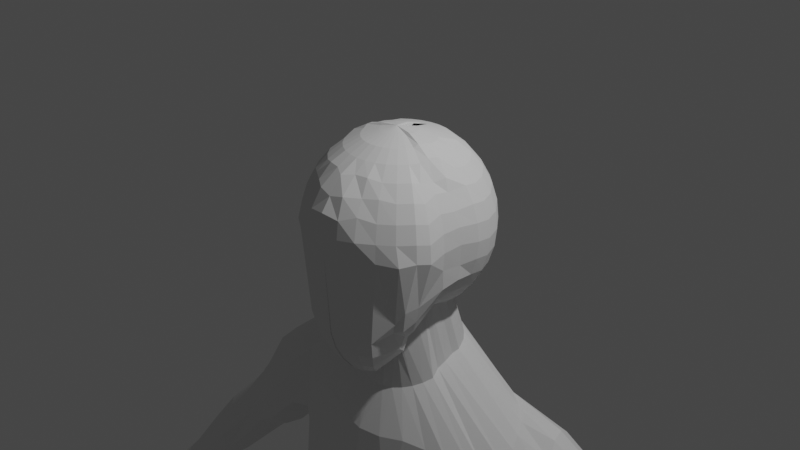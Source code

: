 # Source: gamehumanbase.blend  (saved by Blender 2.81.16; exported with 4.5.12 LTS)
import bpy
from mathutils import Matrix  # noqa: F401  (used for matrix-valued properties, if any)

bpy.ops.wm.read_factory_settings(use_empty=True)
scene = bpy.context.scene
scene.name = 'Scene'

# ---- collections
col_collection = bpy.data.collections.new('Collection'); scene.collection.children.link(col_collection)

# ---- world
world_world = bpy.data.worlds.new('World'); scene.world = world_world
world_world.use_nodes = True; world_world.node_tree.nodes.clear()
_N = world_world.node_tree.nodes; _L = world_world.node_tree.links
n0 = _N.new('ShaderNodeOutputWorld'); n0.name = 'World Output'; n0.location = (300, 300)
n1 = _N.new('ShaderNodeBackground'); n1.name = 'Background'; n1.location = (10, 300)
n1.inputs[0].default_value = (0.05088, 0.05088, 0.05088, 1.0)
_L.new(n1.outputs[0], n0.inputs[0])
n0.is_active_output = True
world_world.color = (0.05088, 0.05088, 0.05088)
world_world.use_sun_shadow = False
world_world.sun_shadow_jitter_overblur = 0.0

# ---- cameras
cam_camera = bpy.data.cameras.new('Camera')
cam_camera.clip_end = 100.0
cam_camera.ortho_scale = 7.314

# ---- lights
light_light = bpy.data.lights.new('Light', 'POINT')
light_light.transmission_factor = 0.0
light_light.energy = 1000.0
light_light.shadow_soft_size = 0.1
light_light.shadow_maximum_resolution = 0.006
light_light.use_absolute_resolution = True

# ---- meshes
me_sphere = bpy.data.meshes.new('Sphere')
me_sphere.from_pydata([(0.0, 0.1951, 0.9808), (0.0, 0.3827, 0.9239), (0.0, 0.5556, 0.8698), (0.0, 0.7071, 0.7454), (0.0, 0.8315, 0.5939), (0.0, 0.9239, 0.421), (0.0, 0.9808, 0.2334), (0.0, 1.0, 0.03834), (0.0, 0.9808, -0.1568), (0.0, 0.5556, -0.8315), (0.0, 0.1533, 0.9552), (0.07466, 0.3753, 0.9239), (0.1084, 0.5449, 0.8698), (0.1379, 0.6935, 0.7454), (0.1622, 0.8155, 0.5939), (0.1802, 0.9061, 0.421), (0.1913, 0.9619, 0.2334), (0.1951, 0.9808, 0.03834), (0.1913, 0.9619, -0.1568), (0.1802, 0.9061, -0.3443), (0.1622, 0.8155, -0.5172), (0.1379, 0.6935, -0.7071), (0.1084, 0.5449, -0.8315), (0.07466, 0.1802, 0.9808), (0.1464, 0.3536, 0.9239), (0.2126, 0.5133, 0.8698), (0.2706, 0.6533, 0.7454), (0.3182, 0.7682, 0.5939), (0.3536, 0.8536, 0.421), (0.3753, 0.9061, 0.2334), (0.3827, 0.9239, 0.03834), (0.3753, 0.9061, -0.1568), (0.3536, 0.8536, -0.3443), (0.3182, 0.7682, -0.5172), (0.2706, 0.6533, -0.7071), (0.2126, 0.5133, -0.8315), (0.1084, 0.1622, 0.9808), (0.2126, 0.3182, 0.9239), (0.3087, 0.4619, 0.8698), (0.3928, 0.5879, 0.7454), (0.4619, 0.6913, 0.5939), (0.5133, 0.7682, 0.421), (0.5449, 0.8155, 0.2334), (0.5556, 0.8315, 0.03834), (0.5449, 0.8155, -0.1568), (0.5133, 0.7682, -0.3443), (0.4619, 0.6913, -0.5172), (0.3928, 0.5879, -0.7071), (0.3087, 0.4619, -0.8315), (0.1379, 0.1379, 0.9808), (0.2706, 0.2706, 0.9239), (0.3928, 0.3928, 0.8698), (0.5, 0.5, 0.7454), (0.5879, 0.5879, 0.5939), (0.6533, 0.6533, 0.421), (0.6935, 0.6935, 0.2334), (0.7071, 0.7071, 0.03834), (0.6935, 0.6935, -0.1568), (0.6533, 0.6533, -0.3443), (0.5879, 0.5879, -0.5172), (0.5, 0.5, -0.7071), (0.3928, 0.3928, -0.8315), (0.1622, 0.1084, 0.9808), (0.3182, 0.2126, 0.9239), (0.4619, 0.3087, 0.8315), (0.5879, 0.3928, 0.7071), (0.6913, 0.4619, 0.5556), (0.7682, 0.5133, 0.3827), (0.8155, 0.5449, 0.1951), (0.8315, 0.5556, 7.55e-08), (0.8155, 0.5449, -0.1951), (0.7682, 0.5133, -0.3827), (0.6913, 0.4619, -0.5556), (0.5879, 0.3928, -0.7071), (0.4619, 0.3087, -0.8315), (0.1819, 0.067, 0.9808), (0.3749, 0.1448, 0.9193), (0.5052, 0.1878, 0.8315), (0.6452, 0.2458, 0.7071), (0.7601, 0.2934, 0.5556), (0.8455, 0.3287, 0.3827), (0.8981, 0.3505, 0.1951), (0.9158, 0.3578, 6.869e-08), (0.8981, 0.3505, -0.1951), (0.8455, 0.3287, -0.3827), (0.7601, 0.2934, -0.5556), (0.6452, 0.2458, -0.7071), (0.5052, 0.1878, -0.8315), (0.1951, 0.0323, 0.9817), (0.3849, 0.05996, 0.9217), (0.528, 0.1033, 0.8384), (0.6378, 0.1319, 0.7248), (0.7598, 0.1562, 0.5733), (0.8504, 0.1742, 0.4004), (0.9063, 0.1853, 0.2128), (0.9251, 0.1891, 0.01771), (0.9063, 0.1853, -0.1774), (0.8504, 0.1742, -0.365), (0.7598, 0.1562, -0.5379), (0.6378, 0.1319, -0.6894), (0.4892, 0.1024, -0.8138), (0.2077, -0.02148, 0.9942), (0.3856, -0.0103, 0.9418), (0.5526, -0.01212, 0.8507), (0.6833, -0.03643, 0.6866), (0.7334, -0.06364, 0.563), (0.8258, -0.06364, 0.3901), (0.8781, -0.03378, 0.2327), (0.8957, -0.02392, 0.04761), (0.8753, -0.01381, -0.1877), (0.8645, -0.02563, -0.3496), (0.7721, -0.02563, -0.5225), (0.6477, -0.02563, -0.6741), (0.4962, -0.02563, -0.7984), (0.1949, -0.05548, 1.005), (0.366, -0.09597, 0.9509), (0.5239, -0.123, 0.8629), (0.6456, -0.1591, 0.6619), (0.7102, -0.2002, 0.5766), (0.8008, -0.2182, 0.4037), (0.8566, -0.2293, 0.2161), (0.8755, -0.2331, 0.02099), (0.8566, -0.2293, -0.1741), (0.8419, -0.2104, -0.3959), (0.7511, -0.1824, -0.5392), (0.6269, -0.138, -0.6605), (0.4783, -0.1084, -0.7849), (0.1802, -0.07466, 0.9808), (0.3536, -0.1464, 0.9239), (0.5133, -0.2126, 0.8315), (0.6146, -0.3086, 0.6815), (0.7295, -0.3562, 0.5299), (0.8148, -0.3916, 0.3571), (0.8674, -0.4133, 0.1695), (0.8852, -0.4207, -0.02562), (0.7413, -0.4371, -0.5505), (0.6888, -0.4153, -0.7381), (0.6034, -0.3799, -0.911), (0.516, -0.262, -0.9657), (0.4503, -0.2029, -0.8636), (0.1622, -0.1084, 0.9808), (0.3182, -0.2126, 0.9239), (0.4619, -0.3087, 0.8315), (0.5879, -0.3928, 0.7071), (0.6913, -0.4619, 0.5556), (0.7682, -0.5133, 0.3827), (0.8155, -0.5449, 0.1951), (0.8315, -0.5556, 7.55e-08), (0.7065, -0.5857, -0.5749), (0.6339, -0.5405, -0.8315), (0.5348, -0.4216, -0.9722), (0.4832, -0.3293, -1.034), (0.3543, -0.3579, -0.9401), (0.1379, -0.138, 0.9808), (0.2706, -0.2706, 0.9239), (0.3928, -0.3928, 0.8315), (0.5, -0.5, 0.7071), (0.5879, -0.5879, 0.5556), (0.6533, -0.6533, 0.3827), (0.6935, -0.6935, 0.1951), (0.7471, -0.7071, -0.01998), (0.6201, -0.6395, -0.7182), (0.536, -0.5915, -0.8693), (0.4994, -0.4551, -1.128), (0.4415, -0.3525, -1.22), (0.3298, -0.3766, -0.9922), (0.1084, -0.1622, 0.9808), (0.2126, -0.3182, 0.9239), (0.3087, -0.4619, 0.8315), (0.3928, -0.5879, 0.7071), (0.4526, -0.6833, 0.5846), (0.5133, -0.7682, 0.3827), (0.5449, -0.8155, 0.1951), (0.5556, -0.8315, 7.55e-08), (0.4595, -0.8064, -0.9396), (0.4195, -0.758, -1.138), (0.3478, -0.6851, -1.315), (0.287, -0.5909, -1.428), (0.3251, -0.3528, -1.089), (0.0, -3.258e-07, -1.0), (0.07466, -0.1802, 0.9808), (0.1464, -0.3536, 0.9239), (0.2126, -0.5133, 0.8315), (0.2634, -0.655, 0.7366), (0.3116, -0.7697, 0.5752), (0.3456, -0.8662, 0.4223), (0.3824, -0.9361, 0.1951), (0.3827, -0.9239, 7.55e-08), (0.3012, -0.8899, -0.9546), (0.2911, -0.8366, -1.135), (0.2551, -0.7514, -1.308), (0.1794, -0.6447, -1.455), (0.2244, -0.3823, -1.136), (0.03806, -0.1913, 0.9808), (0.07466, -0.3753, 0.9239), (0.1084, -0.5449, 0.8315), (0.1264, -0.6854, 0.7369), (0.1577, -0.874, 0.5736), (0.1937, -0.9693, 0.3682), (0.2038, -0.9996, 0.1811), (0.1951, -0.9808, 7.55e-08), (0.1736, -0.9328, -0.9509), (0.1625, -0.8769, -1.138), (0.1445, -0.7863, -1.311), (0.1203, -0.6643, -1.463), (0.09418, -0.3612, -1.194), (-7.212e-09, -0.1951, 0.9808), (4.122e-08, -0.3827, 0.9239), (2.632e-08, -0.5556, 0.8315), (0.0, -0.7591, 0.7171), (0.0, -0.8989, 0.5407), (0.0, -1.001, 0.3955), (0.0, -1.031, 0.1716), (-1.003e-07, -1.0, 7.55e-08), (-0.0177, -0.9516, -0.9509), (-0.0177, -0.8947, -1.138), (-0.0177, -0.8023, -1.311), (-0.0177, -0.6779, -1.463), (0.0, -0.3496, -1.222), (0.0, -0.03289, 1.023), (0.0, 0.9239, -0.3443), (0.0, 0.8315, -0.5172), (1.53e-07, 0.7071, -0.7071), (0.0, 0.7161, -1.325), (0.1196, 0.7049, -1.325), (0.2315, 0.6733, -1.335), (0.3348, 0.6225, -1.354), (0.4255, 0.5543, -1.381), (0.5002, 0.4714, -1.415), (0.5479, 0.3521, -1.455), (0.535, 0.2685, -1.481), (0.5413, 0.156, -1.526), (0.5322, 0.05677, -1.573), (0.5594, -0.04027, -1.638), (0.5052, -0.1342, -1.681), (0.4319, -0.2165, -1.72), (0.3423, -0.2839, -1.752), (0.2399, -0.3338, -1.777), (0.1285, -0.3643, -1.794), (0.0, -0.374, -1.803), (0.0, 0.8492, -1.87), (0.329, 0.8714, -1.873), (0.7227, 0.7959, -1.865), (0.8861, 0.7177, -1.86), (1.088, 0.6394, -1.875), (1.263, 0.5435, -1.938), (1.397, 0.4295, -1.992), (1.455, 0.2985, -2.053), (1.509, 0.1703, -2.143), (1.557, 0.01421, -2.282), (1.378, -0.12, -2.312), (1.262, -0.1977, -2.307), (1.07, -0.3204, -2.327), (0.7916, -0.3751, -2.265), (0.5482, -0.4676, -2.235), (0.2758, -0.5515, -2.282), (0.0, -0.5886, -2.299), (0.0, 0.8492, -5.608), (0.2766, 0.8743, -5.589), (0.5217, 0.8221, -5.568), (0.7808, 0.7406, -5.608), (0.9834, 0.6694, -5.647), (1.185, 0.4814, -5.61), (1.314, 0.341, -5.619), (1.316, 0.263, -5.686), (1.333, 0.1582, -5.777), (1.324, 0.05899, -5.824), (1.278, -0.05562, -5.89), (1.167, -0.1665, -5.952), (1.031, -0.263, -5.984), (0.8903, -0.3385, -5.99), (0.5733, -0.4555, -6.008), (0.3158, -0.5372, -6.008), (0.0, -0.5886, -6.036), (0.8727, 1.011, -2.834), (0.463, 1.079, -2.687), (1.504, -0.07721, -3.501), (1.636, -0.009593, -3.156), (1.04, 0.9441, -2.874), (1.4, -0.1765, -3.673), (1.273, 0.8282, -2.997), (1.316, -0.309, -3.876), (1.496, 0.6161, -3.008), (1.175, -0.4309, -3.937), (1.563, 0.4712, -3.028), (0.9708, -0.5512, -3.984), (1.574, 0.3388, -3.096), (0.6187, -0.7208, -3.967), (1.586, 0.2353, -3.14), (0.0, 1.095, -2.618), (0.0, -0.819, -3.958), (0.5766, 0.8382, -3.872), (1.307, -0.05562, -4.127), (0.8517, 0.8108, -4.093), (1.196, -0.1665, -4.19), (1.118, 0.7107, -4.077), (1.059, -0.263, -4.222), (1.28, 0.5688, -4.024), (0.9192, -0.3385, -4.228), (1.345, 0.3902, -3.881), (0.6225, -0.4494, -4.222), (1.355, 0.2707, -3.97), (0.342, -0.5391, -4.234), (1.362, 0.1582, -4.015), (0.0, -0.5886, -4.274), (0.3072, 0.864, -3.795), (1.353, 0.05899, -4.062), (0.0, 0.8492, -3.845), (1.668, 0.8469, -2.18), (1.728, 0.6646, -2.039), (1.784, 0.4913, -2.046), (1.878, 0.3257, -2.176), (1.878, 0.1916, -2.24), (1.926, 0.0329, -2.343), (1.945, -0.02312, -3.245), (1.689, 0.8557, -2.97), (1.68, 0.7325, -3.099), (1.776, 0.5968, -3.179), (1.752, 0.4405, -3.245), (1.814, 0.2963, -3.303), (1.627, 0.01456, -2.726), (1.475, -0.06835, -2.84), (1.4, -0.1612, -2.929), (1.176, -0.2865, -3.078), (0.9872, -0.4036, -3.118), (0.7638, -0.5102, -3.128), (0.4507, -0.6379, -3.142), (0.0, -0.7061, -3.145), (1.927, -0.05305, -2.658), (0.393, 0.9706, -2.262), (0.0, 0.9665, -2.227), (0.7944, 0.8986, -2.328), (0.9595, 0.8259, -2.344), (1.177, 0.7296, -2.411), (1.639, 0.9379, -2.531), (2.026, 0.9074, -2.449), (2.081, 0.7402, -2.319), (2.133, 0.5812, -2.326), (2.219, 0.4292, -2.445), (2.197, 0.3261, -2.593), (2.228, 0.2026, -2.716), (2.139, 0.1716, -3.416), (1.911, 0.9021, -3.19), (1.883, 0.7889, -3.327), (1.922, 0.6468, -3.424), (1.901, 0.5028, -3.441), (2.05, 0.3787, -3.501), (2.192, 0.125, -3.05), (2.0, 0.9908, -2.771), (3.331, 1.158, -3.837), (3.38, 1.009, -3.722), (3.426, 0.8669, -3.728), (3.503, 0.7312, -3.834), (3.483, 0.639, -3.967), (3.51, 0.5287, -4.076), (3.433, 0.5107, -4.59), (3.268, 1.232, -4.319), (3.198, 1.141, -4.574), (3.245, 0.9436, -4.684), (3.287, 0.7913, -4.715), (3.386, 0.6579, -4.703), (3.479, 0.4594, -4.375), (3.307, 1.233, -4.125), (3.737, 1.289, -4.243), (3.792, 1.122, -4.114), (3.844, 0.9635, -4.121), (3.876, 0.8715, -4.206), (3.872, 0.7823, -4.337), (3.924, 0.7035, -4.476), (3.852, 0.5649, -5.085), (3.666, 1.372, -4.782), (3.677, 1.208, -5.032), (3.726, 1.054, -5.135), (3.75, 0.8851, -5.183), (3.798, 0.7297, -5.212), (3.882, 0.6363, -4.785), (3.71, 1.373, -4.565), (2.654, 1.216, -3.44), (2.521, 1.19, -3.837), (2.737, 0.4728, -4.251), (2.797, 0.2491, -4.096), (2.831, 0.4458, -3.134), (2.864, 0.5635, -2.974), (2.624, 0.6392, -4.2), (2.808, 0.7713, -2.873), (2.621, 0.825, -4.16), (2.75, 0.9197, -2.907), (2.568, 1.0, -4.042), (2.685, 1.117, -3.06), (2.908, 0.275, -3.361), (2.846, 0.1958, -3.714), (0.0, 0.9933, -6.565), (0.2541, 0.9232, -6.619), (0.5022, 0.8934, -6.691), (0.8447, 0.744, -6.708), (1.095, 0.7384, -6.733), (1.47, 0.6017, -6.828), (1.599, 0.341, -6.625), (1.601, 0.263, -6.692), (1.618, 0.1582, -6.783), (1.609, 0.05899, -6.83), (1.563, -0.05562, -6.896), (1.452, -0.1665, -6.958), (1.316, -0.263, -6.99), (1.175, -0.3385, -6.996), (0.8583, -0.4555, -7.014), (0.6008, -0.5372, -7.014), (0.0, -0.5886, -7.042), (0.0, 1.153, -7.22), (0.1721, 1.152, -7.621), (0.585, 1.297, -7.761), (0.9334, 1.272, -7.867), (1.218, 1.04, -7.915), (1.547, 0.6337, -7.637), (1.642, 0.3924, -7.571), (1.635, 0.263, -7.43), (1.651, 0.1582, -7.521), (1.642, 0.05899, -7.568), (1.597, -0.05562, -7.633), (1.486, -0.1665, -7.696), (1.349, -0.263, -7.728), (1.209, -0.3385, -7.734), (0.8919, -0.4555, -7.751), (0.2601, -0.5744, -7.757), (0.0, -0.5886, -7.78), (1.309, 0.6916, -10.86), (1.507, 0.7042, -10.81), (1.681, 0.6388, -10.82), (2.059, 0.5872, -10.92), (2.249, 0.4465, -10.88), (2.349, 0.3376, -10.88), (2.373, 0.2417, -10.93), (2.386, 0.1605, -11.0), (2.379, 0.0836, -11.03), (2.344, -0.005205, -11.08), (2.258, -0.09115, -11.13), (2.152, -0.1659, -11.16), (2.043, -0.2244, -11.16), (1.813, -0.3135, -11.15), (1.44, -0.4289, -11.21), (1.937, -0.1579, -8.792), (1.991, -0.02256, -8.715), (1.122, 0.9248, -8.847), (0.8019, 0.9403, -8.874), (1.806, -0.2889, -8.866), (1.497, 0.8017, -8.657), (1.645, -0.4029, -8.904), (1.777, 0.6713, -8.45), (0.3427, 0.9165, -8.647), (0.7765, -0.6698, -9.049), (1.479, -0.492, -8.911), (1.971, 0.3723, -8.438), (1.104, -0.6302, -8.931), (1.973, 0.2802, -8.517), (1.993, 0.1563, -8.624), (2.183, -0.06947, -9.888), (1.409, 0.8244, -9.612), (2.065, -0.1872, -9.955), (1.87, 0.7004, -9.63), (1.914, -0.3325, -9.976), (2.083, 0.5008, -9.592), (0.7652, 0.8854, -9.575), (1.778, -0.4562, -10.01), (2.221, 0.3517, -9.601), (1.447, -0.5679, -10.04), (2.223, 0.2689, -9.672), (2.241, 0.1576, -9.769), (2.231, 0.05223, -9.819), (1.161, 0.905, -9.595), (1.127, -0.5376, -10.07), (0.0, 0.5826, -7.403), (0.2041, 0.6328, -7.71), (1.158, 0.4063, -10.94), (0.3079, 0.3323, -8.804), (0.6845, 0.3149, -9.891), (0.0, -0.003007, -7.592), (0.198, 0.09045, -7.765), (1.098, 0.04398, -11.05), (0.4931, -0.2201, -9.011), (0.7273, -0.0877, -9.92), (1.621, 0.5778, -11.92), (1.877, 0.8295, -11.82), (2.283, 0.6996, -11.86), (2.586, 0.5177, -11.93), (2.657, 0.366, -11.95), (2.682, 0.2053, -11.98), (2.698, 0.04665, -12.06), (2.691, -0.03021, -12.1), (2.656, -0.119, -12.15), (2.57, -0.205, -12.2), (2.286, -0.3092, -12.14), (2.051, -0.3304, -12.18), (1.787, -0.4417, -12.18), (1.481, -0.4991, -12.17), (1.469, 0.2925, -12.0), (1.475, -0.07258, -12.11), (2.467, 0.4549, -15.9), (2.67, 0.5377, -15.94), (2.862, 0.5263, -15.94), (3.027, 0.4956, -15.99), (3.186, 0.3747, -15.94), (3.259, 0.1855, -15.93), (3.27, 0.07447, -15.99), (3.265, 0.02068, -16.01), (3.241, -0.08361, -16.03), (3.202, -0.2065, -16.05), (3.001, -0.3055, -15.98), (2.809, -0.4069, -15.98), (2.614, -0.3944, -16.02), (2.43, -0.09341, -16.04), (2.382, 0.2226, -15.99), (2.534, 0.5982, -16.5), (1.635, -0.04527, -13.62), (1.775, -0.4459, -13.55), (3.051, -0.06369, -13.49), (3.059, 0.02835, -13.44), (2.408, 0.3143, -16.47), (1.77, 0.6643, -13.27), (1.588, 0.3227, -13.38), (3.009, -0.17, -13.55), (2.906, -0.2729, -13.61), (2.562, 0.8103, -13.21), (2.093, 0.9831, -13.15), (2.566, -0.3977, -13.54), (2.926, 0.5924, -13.28), (2.312, -0.4846, -13.61), (3.01, 0.4108, -13.31), (2.087, -0.4676, -13.6), (3.041, 0.2183, -13.34), (1.938, -0.06333, -14.68), (3.107, -0.01397, -14.6), (2.418, -0.1153, -16.52), (3.075, -0.09427, -14.64), (2.997, -0.172, -14.69), (2.738, 0.646, -14.39), (2.741, -0.2662, -14.64), (3.013, 0.4815, -14.44), (2.529, -0.2854, -14.67), (3.076, 0.3443, -14.46), (2.29, -0.3861, -14.67), (3.1, 0.199, -14.49), (1.982, -0.3791, -14.67), (3.114, 0.05553, -14.56), (2.14, 0.5358, -14.44), (2.003, 0.2778, -14.51), (2.395, 0.7685, -14.3), (2.649, -0.472, -16.48), (2.887, -0.4871, -16.43), (3.12, -0.364, -16.43), (3.391, -0.2494, -16.43), (3.425, -0.1067, -16.44), (3.446, 0.04301, -16.44), (3.447, 0.1877, -16.44), (3.417, 0.3474, -16.41), (3.31, 0.5143, -16.41), (3.213, 0.6696, -16.44), (3.052, 0.7182, -16.48), (2.792, 0.7059, -16.51), (2.899, 0.1669, -16.5), (3.17, -1.353, -16.24), (3.131, -1.522, -16.21), (2.922, -1.641, -16.14), (2.757, -1.711, -16.16), (2.538, -1.708, -16.17), (2.308, -1.401, -16.22), (2.316, -1.498, -16.52), (2.548, -1.854, -16.48), (2.785, -1.87, -16.43), (3.018, -1.746, -16.43), (3.289, -1.632, -16.43), (3.323, -1.489, -16.44), (5.646, 1.142, -6.419), (5.678, 1.044, -6.343), (5.709, 0.9503, -6.347), (5.759, 0.8608, -6.417), (5.769, 0.8087, -6.498), (5.764, 0.7274, -6.576), (5.713, 0.7156, -6.915), (5.604, 1.191, -6.736), (5.611, 1.094, -6.883), (5.64, 1.004, -6.944), (5.654, 0.9041, -6.973), (5.682, 0.8126, -6.989), (5.744, 0.6818, -6.773), (5.63, 1.191, -6.609), (4.533, 0.8174, -4.901), (4.451, 0.9625, -4.787), (4.339, 1.049, -5.756), (4.362, 0.8876, -5.802), (4.402, 1.114, -4.781), (4.293, 1.196, -5.657), (4.349, 1.274, -4.904), (4.282, 1.353, -5.419), (4.541, 0.6011, -5.159), (4.512, 0.7189, -5.042), (4.459, 0.5818, -5.709), (4.508, 0.527, -5.478), (4.324, 1.353, -5.212), (4.408, 0.7392, -5.829), (5.09, 0.8369, -5.573), (4.927, 1.032, -6.292), (4.887, 1.156, -6.21), (4.878, 1.288, -6.009), (5.097, 0.6547, -5.79), (5.027, 0.6385, -6.253), (4.984, 0.771, -6.354), (5.021, 0.9591, -5.477), (4.946, 0.8961, -6.332), (4.979, 1.087, -5.472), (4.935, 1.221, -5.575), (5.072, 0.754, -5.692), (5.068, 0.5923, -6.059), (4.913, 1.288, -5.835), (6.219, 1.087, -6.916), (6.22, 1.003, -6.89), (6.215, 0.9102, -6.91), (6.232, 0.8484, -6.933), (6.222, 0.7862, -6.951), (6.229, 0.7559, -6.981), (6.208, 0.751, -7.123), (6.2, 1.095, -7.08), (6.182, 0.9878, -7.121), (6.194, 0.9499, -7.147), (6.2, 0.9085, -7.159), (6.212, 0.8704, -7.166), (6.221, 0.7369, -7.063), (6.216, 1.128, -7.002), (6.556, 1.034, -7.275), (6.623, 0.9463, -7.285), (6.641, 0.9155, -7.292), (6.642, 0.8568, -7.308), (6.631, 0.801, -7.334), (6.619, 0.7381, -7.354), (6.505, 0.7994, -7.383), (6.511, 1.125, -7.328), (6.464, 1.084, -7.373), (6.447, 0.9835, -7.399), (6.416, 0.9178, -7.402), (6.479, 0.8616, -7.398), (6.51, 0.7394, -7.372), (6.47, 1.081, -7.237), (6.609, 1.038, -7.398), (6.611, 0.9712, -7.376), (6.629, 0.9142, -7.378), (6.634, 0.8765, -7.394), (6.624, 0.8162, -7.426), (6.602, 0.7653, -7.47), (6.507, 0.8214, -7.539), (6.571, 1.098, -7.416), (6.544, 1.078, -7.449), (6.481, 1.052, -7.508), (6.47, 0.9533, -7.541), (6.499, 0.8889, -7.553), (6.544, 0.7957, -7.534), (6.564, 0.9013, -7.445), (6.333, 0.7039, -7.57), (6.275, 0.9106, -7.59), (6.244, 0.8223, -7.589), (6.307, 0.766, -7.585), (6.338, 0.6438, -7.559), (6.327, 0.6933, -7.696), (6.299, 0.9341, -7.66), (6.29, 0.8252, -7.698), (6.319, 0.7609, -7.71), (6.364, 0.6676, -7.691), (6.154, 0.6796, -7.622), (6.118, 0.8651, -7.639), (6.098, 0.806, -7.638), (6.138, 0.743, -7.632), (6.157, 0.6414, -7.615), (6.15, 0.6928, -7.698), (6.134, 0.8856, -7.688), (6.127, 0.8161, -7.703), (6.146, 0.7556, -7.711), (6.174, 0.6565, -7.699)], [], [(6, 5, 15, 16), (7, 6, 16, 17), (0, 219, 10), (8, 7, 17, 18), (1, 0, 10, 11), (220, 8, 18, 19), (2, 1, 11, 12), (221, 220, 19, 20), (3, 2, 12, 13), (222, 221, 20, 21), (4, 3, 13, 14), (9, 222, 21, 22), (5, 4, 14, 15), (14, 13, 26, 27), (22, 21, 34, 35), (15, 14, 27, 28), (16, 15, 28, 29), (17, 16, 29, 30), (10, 219, 23), (18, 17, 30, 31), (11, 10, 23, 24), (19, 18, 31, 32), (12, 11, 24, 25), (20, 19, 32, 33), (13, 12, 25, 26), (21, 20, 33, 34), (31, 30, 43, 44), (24, 23, 36, 37), (32, 31, 44, 45), (25, 24, 37, 38), (33, 32, 45, 46), (26, 25, 38, 39), (34, 33, 46, 47), (27, 26, 39, 40), (35, 34, 47, 48), (28, 27, 40, 41), (29, 28, 41, 42), (30, 29, 42, 43), (23, 219, 36), (48, 47, 60, 61), (41, 40, 53, 54), (42, 41, 54, 55), (43, 42, 55, 56), (36, 219, 49), (44, 43, 56, 57), (37, 36, 49, 50), (45, 44, 57, 58), (38, 37, 50, 51), (46, 45, 58, 59), (39, 38, 51, 52), (47, 46, 59, 60), (40, 39, 52, 53), (58, 57, 70, 71), (51, 50, 63, 64), (59, 58, 71, 72), (52, 51, 64, 65), (60, 59, 72, 73), (53, 52, 65, 66), (61, 60, 73, 74), (54, 53, 66, 67), (55, 54, 67, 68), (56, 55, 68, 69), (49, 219, 62), (57, 56, 69, 70), (50, 49, 62, 63), (68, 67, 80, 81), (69, 68, 81, 82), (62, 219, 75), (70, 69, 82, 83), (63, 62, 75, 76), (71, 70, 83, 84), (64, 63, 76, 77), (72, 71, 84, 85), (65, 64, 77, 78), (73, 72, 85, 86), (66, 65, 78, 79), (74, 73, 86, 87), (67, 66, 79, 80), (77, 76, 89, 90), (85, 84, 97, 98), (78, 77, 90, 91), (86, 85, 98, 99), (79, 78, 91, 92), (87, 86, 99, 100), (80, 79, 92, 93), (81, 80, 93, 94), (82, 81, 94, 95), (75, 219, 88), (83, 82, 95, 96), (76, 75, 88, 89), (84, 83, 96, 97), (94, 93, 106, 107), (95, 94, 107, 108), (88, 219, 101), (96, 95, 108, 109), (89, 88, 101, 102), (97, 96, 109, 110), (90, 89, 102, 103), (98, 97, 110, 111), (91, 90, 103, 104), (99, 98, 111, 112), (92, 91, 104, 105), (100, 99, 112, 113), (93, 92, 105, 106), (111, 110, 123, 124), (104, 103, 116, 117), (112, 111, 124, 125), (105, 104, 117, 118), (113, 112, 125, 126), (106, 105, 118, 119), (107, 106, 119, 120), (108, 107, 120, 121), (101, 219, 114), (109, 108, 121, 122), (102, 101, 114, 115), (110, 109, 122, 123), (103, 102, 115, 116), (121, 120, 133, 134), (114, 219, 127), (122, 121, 134, 135), (115, 114, 127, 128), (123, 122, 135, 136), (116, 115, 128, 129), (124, 123, 136, 137), (117, 116, 129, 130), (125, 124, 137, 138), (118, 117, 130, 131), (126, 125, 138, 139), (119, 118, 131, 132), (120, 119, 132, 133), (130, 129, 142, 143), (138, 137, 150, 151), (131, 130, 143, 144), (139, 138, 151, 152), (132, 131, 144, 145), (133, 132, 145, 146), (134, 133, 146, 147), (127, 219, 140), (135, 134, 147, 148), (128, 127, 140, 141), (136, 135, 148, 149), (129, 128, 141, 142), (137, 136, 149, 150), (147, 146, 159, 160), (140, 219, 153), (148, 147, 160, 161), (141, 140, 153, 154), (149, 148, 161, 162), (142, 141, 154, 155), (150, 149, 162, 163), (143, 142, 155, 156), (151, 150, 163, 164), (144, 143, 156, 157), (152, 151, 164, 165), (145, 144, 157, 158), (146, 145, 158, 159), (164, 163, 176, 177), (157, 156, 169, 170), (165, 164, 177, 178), (158, 157, 170, 171), (159, 158, 171, 172), (160, 159, 172, 173), (153, 219, 166), (161, 160, 173, 174), (154, 153, 166, 167), (162, 161, 174, 175), (155, 154, 167, 168), (163, 162, 175, 176), (156, 155, 168, 169), (174, 173, 187, 188), (167, 166, 180, 181), (175, 174, 188, 189), (168, 167, 181, 182), (176, 175, 189, 190), (169, 168, 182, 183), (177, 176, 190, 191), (170, 169, 183, 184), (178, 177, 191, 192), (171, 170, 184, 185), (172, 171, 185, 186), (173, 172, 186, 187), (166, 219, 180), (192, 191, 204, 205), (185, 184, 197, 198), (186, 185, 198, 199), (187, 186, 199, 200), (180, 219, 193), (188, 187, 200, 201), (181, 180, 193, 194), (189, 188, 201, 202), (182, 181, 194, 195), (190, 189, 202, 203), (183, 182, 195, 196), (191, 190, 203, 204), (184, 183, 196, 197), (194, 193, 206, 207), (202, 201, 214, 215), (195, 194, 207, 208), (203, 202, 215, 216), (196, 195, 208, 209), (204, 203, 216, 217), (197, 196, 209, 210), (205, 204, 217, 218), (198, 197, 210, 211), (199, 198, 211, 212), (200, 199, 212, 213), (193, 219, 206), (201, 200, 213, 214), (178, 192, 237, 236), (100, 113, 231, 230), (192, 205, 238, 237), (9, 22, 224, 223), (139, 152, 234, 233), (61, 74, 228, 227), (152, 165, 235, 234), (22, 35, 225, 224), (113, 126, 232, 231), (205, 218, 239, 238), (74, 87, 229, 228), (126, 139, 233, 232), (165, 178, 236, 235), (35, 48, 226, 225), (48, 61, 227, 226), (87, 100, 230, 229), (235, 236, 253, 252), (228, 229, 246, 245), (236, 237, 254, 253), (229, 230, 247, 246), (237, 238, 255, 254), (230, 231, 248, 247), (223, 224, 241, 240), (238, 239, 256, 255), (231, 232, 249, 248), (224, 225, 242, 241), (232, 233, 250, 249), (225, 226, 243, 242), (233, 234, 251, 250), (226, 227, 244, 243), (234, 235, 252, 251), (227, 228, 245, 244), (305, 291, 259, 258), (306, 292, 267, 266), (291, 293, 260, 259), (292, 294, 268, 267), (293, 295, 261, 260), (294, 296, 269, 268), (295, 297, 262, 261), (296, 298, 270, 269), (297, 299, 263, 262), (298, 300, 271, 270), (299, 301, 264, 263), (300, 302, 272, 271), (301, 303, 265, 264), (307, 305, 258, 257), (302, 304, 273, 272), (303, 306, 266, 265), (282, 280, 315, 316), (326, 327, 290, 287), (330, 329, 275, 289), (286, 284, 317, 318), (325, 326, 287, 285), (246, 247, 311, 310), (324, 325, 285, 283), (245, 246, 310, 309), (323, 324, 283, 281), (284, 282, 316, 317), (322, 323, 281, 279), (332, 333, 280, 278), (321, 322, 279, 276), (331, 332, 278, 274), (320, 321, 276, 277), (329, 331, 274, 275), (288, 277, 306, 303), (287, 290, 304, 302), (289, 275, 305, 307), (286, 288, 303, 301), (285, 287, 302, 300), (284, 286, 301, 299), (283, 285, 300, 298), (282, 284, 299, 297), (281, 283, 298, 296), (280, 282, 297, 295), (279, 281, 296, 294), (278, 280, 295, 293), (276, 279, 294, 292), (274, 278, 293, 291), (277, 276, 292, 306), (275, 274, 291, 305), (247, 248, 312, 311), (244, 245, 309, 308), (333, 244, 308, 334), (320, 277, 314, 328), (288, 286, 318, 319), (248, 249, 313, 312), (277, 288, 319, 314), (249, 320, 328, 313), (249, 250, 321, 320), (250, 251, 322, 321), (251, 252, 323, 322), (252, 253, 324, 323), (253, 254, 325, 324), (254, 255, 326, 325), (255, 256, 327, 326), (280, 333, 334, 315), (241, 242, 331, 329), (242, 243, 332, 331), (243, 244, 333, 332), (240, 241, 329, 330), (314, 319, 346, 341), (310, 311, 338, 337), (319, 318, 345, 346), (334, 308, 335, 348), (318, 317, 344, 345), (309, 310, 337, 336), (328, 314, 341, 347), (317, 316, 343, 344), (316, 315, 342, 343), (308, 309, 336, 335), (312, 313, 340, 339), (313, 328, 347, 340), (311, 312, 339, 338), (315, 334, 348, 342), (378, 377, 362, 356), (380, 379, 360, 355), (382, 381, 353, 352), (379, 383, 359, 360), (384, 382, 352, 351), (383, 385, 358, 359), (386, 384, 351, 350), (385, 387, 357, 358), (388, 386, 350, 349), (387, 378, 356, 357), (381, 389, 354, 353), (390, 380, 355, 361), (389, 390, 361, 354), (377, 388, 349, 362), (360, 359, 373, 374), (351, 352, 366, 365), (359, 358, 372, 373), (350, 351, 365, 364), (358, 357, 371, 372), (349, 350, 364, 363), (357, 356, 370, 371), (353, 354, 368, 367), (361, 355, 369, 375), (354, 361, 375, 368), (362, 349, 363, 376), (356, 362, 376, 370), (355, 360, 374, 369), (352, 353, 367, 366), (348, 335, 388, 377), (340, 347, 390, 389), (347, 341, 380, 390), (339, 340, 389, 381), (343, 342, 378, 387), (335, 336, 386, 388), (344, 343, 387, 385), (336, 337, 384, 386), (345, 344, 385, 383), (337, 338, 382, 384), (346, 345, 383, 379), (338, 339, 381, 382), (341, 346, 379, 380), (342, 348, 377, 378), (262, 263, 397, 396), (270, 271, 405, 404), (263, 264, 398, 397), (271, 272, 406, 405), (264, 265, 399, 398), (257, 258, 392, 391), (272, 273, 407, 406), (265, 266, 400, 399), (258, 259, 393, 392), (266, 267, 401, 400), (259, 260, 394, 393), (267, 268, 402, 401), (260, 261, 395, 394), (268, 269, 403, 402), (261, 262, 396, 395), (269, 270, 404, 403), (396, 397, 414, 413), (404, 405, 422, 421), (397, 398, 415, 414), (405, 406, 423, 422), (398, 399, 416, 415), (391, 392, 409, 408), (406, 407, 424, 423), (399, 400, 417, 416), (392, 393, 410, 409), (400, 401, 418, 417), (393, 394, 411, 410), (401, 402, 419, 418), (394, 395, 412, 411), (402, 403, 420, 419), (395, 396, 413, 412), (403, 404, 421, 420), (476, 423, 424, 475), (467, 455, 434, 433), (468, 456, 427, 426), (455, 457, 435, 434), (456, 458, 428, 427), (457, 459, 436, 435), (458, 460, 429, 428), (474, 461, 425, 472), (459, 462, 437, 436), (460, 463, 430, 429), (462, 464, 438, 437), (463, 465, 431, 430), (464, 469, 439, 438), (465, 466, 432, 431), (466, 467, 433, 432), (461, 468, 426, 425), (409, 410, 443, 448), (416, 417, 441, 454), (415, 416, 454, 453), (422, 423, 449, 452), (414, 415, 453, 451), (421, 422, 452, 450), (413, 414, 451, 447), (420, 421, 450, 446), (471, 409, 448, 473), (412, 413, 447, 445), (419, 420, 446, 444), (411, 412, 445, 442), (418, 419, 444, 440), (410, 411, 442, 443), (417, 418, 440, 441), (448, 443, 468, 461), (454, 441, 467, 466), (453, 454, 466, 465), (452, 449, 469, 464), (451, 453, 465, 463), (450, 452, 464, 462), (447, 451, 463, 460), (446, 450, 462, 459), (473, 448, 461, 474), (445, 447, 460, 458), (444, 446, 459, 457), (442, 445, 458, 456), (440, 444, 457, 455), (443, 442, 456, 468), (441, 440, 455, 467), (478, 473, 474, 479), (476, 471, 473, 478), (479, 474, 472, 477), (409, 471, 470, 408), (469, 479, 477, 439), (423, 476, 478, 449), (449, 478, 479, 469), (471, 476, 475, 470), (436, 437, 491, 490), (429, 430, 484, 483), (437, 438, 492, 491), (477, 472, 494, 495), (430, 431, 485, 484), (438, 439, 493, 492), (431, 432, 486, 485), (439, 477, 495, 493), (432, 433, 487, 486), (425, 426, 481, 480), (433, 434, 488, 487), (426, 427, 481), (434, 435, 489, 488), (427, 428, 482, 481), (435, 436, 490, 489), (428, 429, 483, 482), (472, 425, 480, 494), (531, 546, 566, 565), (542, 530, 503, 502), (543, 545, 497, 496), (544, 543, 496, 510), (530, 532, 504, 503), (541, 529, 544, 510, 509), (532, 533, 505, 504), (545, 534, 498, 497), (533, 535, 506, 505), (534, 536, 499, 498), (535, 537, 507, 506), (536, 538, 500, 499), (537, 539, 508, 507), (538, 540, 501, 500), (539, 541, 509, 508), (540, 542, 502, 501), (510, 496, 511, 516), (485, 486, 515, 528), (492, 493, 513, 527), (484, 485, 528, 526), (491, 492, 527, 525), (483, 484, 526, 524), (490, 491, 525, 523), (482, 483, 524, 521), (489, 490, 523, 520), (481, 482, 521, 522), (488, 489, 520, 519), (495, 494, 518, 512), (487, 488, 519, 514), (494, 480, 517, 518), (480, 481, 522, 517), (486, 487, 514, 515), (493, 495, 512, 513), (531, 516, 558), (528, 515, 542, 540), (527, 513, 541, 539), (526, 528, 540, 538), (525, 527, 539, 537), (524, 526, 538, 536), (523, 525, 537, 535), (521, 524, 536, 534), (520, 523, 535, 533), (522, 521, 534, 545), (519, 520, 533, 532), (512, 518, 544, 529), (514, 519, 532, 530), (518, 517, 543, 544), (517, 522, 545, 543), (515, 514, 530, 542), (513, 512, 529, 541), (501, 502, 552, 553), (549, 548, 558), (551, 550, 558), (500, 501, 553, 554), (548, 547, 558), (509, 531, 565, 564), (516, 511, 558), (553, 552, 558), (547, 546, 558), (555, 554, 558), (496, 497, 557, 511), (509, 510, 516, 531), (497, 498, 556, 557), (504, 505, 560, 559), (503, 504, 550, 551), (498, 499, 555, 556), (552, 551, 558), (550, 549, 558), (499, 500, 554, 555), (556, 555, 558), (554, 553, 558), (557, 556, 558), (547, 548, 568, 567), (546, 531, 558), (507, 508, 563, 562), (502, 503, 551, 552), (511, 557, 558), (561, 562, 567, 568), (562, 563, 566, 567), (563, 564, 565, 566), (560, 561, 568, 569), (559, 560, 569, 570), (508, 509, 564, 563), (505, 506, 561, 560), (548, 549, 569, 568), (549, 550, 570, 569), (550, 504, 559, 570), (506, 507, 562, 561), (546, 547, 567, 566), (606, 599, 574, 573), (607, 600, 580, 581), (608, 606, 573, 572), (600, 601, 579, 580), (609, 608, 572, 571), (601, 602, 578, 579), (610, 603, 576, 575), (611, 604, 577, 583), (603, 611, 583, 576), (612, 609, 571, 584), (602, 612, 584, 578), (604, 605, 582, 577), (599, 610, 575, 574), (605, 607, 581, 582), (374, 373, 588, 598), (366, 367, 594, 585), (369, 374, 598, 595), (370, 376, 597, 592), (376, 363, 591, 597), (368, 375, 596, 593), (375, 369, 595, 596), (367, 368, 593, 594), (371, 370, 592, 590), (363, 364, 589, 591), (372, 371, 590, 587), (364, 365, 586, 589), (373, 372, 587, 588), (365, 366, 585, 586), (598, 588, 607, 605), (585, 594, 610, 599), (595, 598, 605, 604), (592, 597, 612, 602), (597, 591, 609, 612), (593, 596, 611, 603), (596, 595, 604, 611), (594, 593, 603, 610), (590, 592, 602, 601), (591, 589, 608, 609), (587, 590, 601, 600), (589, 586, 606, 608), (588, 587, 600, 607), (586, 585, 599, 606), (580, 579, 621, 622), (571, 572, 614, 613), (579, 578, 620, 621), (575, 576, 618, 617), (583, 577, 619, 625), (576, 583, 625, 618), (584, 571, 613, 626), (578, 584, 626, 620), (577, 582, 624, 619), (574, 575, 617, 616), (582, 581, 623, 624), (573, 574, 616, 615), (581, 580, 622, 623), (572, 573, 615, 614), (619, 624, 638, 633), (616, 617, 631, 630), (624, 623, 637, 638), (615, 616, 630, 629), (623, 622, 636, 637), (614, 615, 629, 628), (622, 621, 635, 636), (613, 614, 628, 627), (621, 620, 634, 635), (617, 618, 632, 631), (625, 619, 633, 639), (618, 625, 639, 632), (626, 613, 627, 640), (620, 626, 640, 634), (640, 627, 634), (638, 637, 657, 658), (628, 629, 643, 642), (636, 635, 649, 650), (627, 628, 642, 641), (635, 634, 648, 649), (631, 632, 646, 645), (652, 647, 660, 663), (632, 639, 653, 646), (634, 627, 641, 648), (653, 639, 659, 664), (630, 631, 645, 644), (633, 638, 658, 655), (629, 630, 644, 643), (642, 643, 654), (649, 648, 654), (641, 642, 654), (653, 647, 654), (645, 646, 654), (648, 641, 654), (646, 653, 654), (647, 652, 654), (652, 651, 654), (644, 645, 654), (651, 650, 654), (643, 644, 654), (650, 649, 654), (658, 657, 667, 668), (664, 659, 669, 674), (663, 660, 670, 673), (660, 664, 674, 670), (636, 650, 661, 656), (639, 633, 655, 659), (651, 652, 663, 662), (637, 636, 656, 657), (647, 653, 664, 660), (650, 651, 662, 661), (667, 666, 671, 672), (669, 665, 670, 674), (665, 668, 673, 670), (668, 667, 672, 673), (656, 661, 671, 666), (662, 663, 673, 672), (657, 656, 666, 667), (661, 662, 672, 671), (659, 655, 665, 669), (655, 658, 668, 665)])
_uv = me_sphere.uv_layers.new(name='UVMap')
_uv.uv.foreach_set('vector', [0.75, 0.5625, 0.75, 0.625, 0.7188, 0.625, 0.7188, 0.5625, 0.75, 0.5, 0.75, 0.5625, 0.7188, 0.5625, 0.7188, 0.5, 0.75, 0.9375, 0.7344, 1.0, 0.7187, 0.9375, 0.75, 0.4375, 0.75, 0.5, 0.7188, 0.5, 0.7188, 0.4375, 0.75, 0.875, 0.75, 0.9375, 0.7187, 0.9375, 0.7188, 0.875, 0.75, 0.375, 0.75, 0.4375, 0.7188, 0.4375, 0.7188, 0.375, 0.75, 0.8125, 0.75, 0.875, 0.7188, 0.875, 0.7188, 0.8125, 0.75, 0.3125, 0.75, 0.375, 0.7188, 0.375, 0.7188, 0.3125, 0.75, 0.75, 0.75, 0.8125, 0.7188, 0.8125, 0.7188, 0.75, 0.75, 0.25, 0.75, 0.3125, 0.7188, 0.3125, 0.7188, 0.25, 0.75, 0.6875, 0.75, 0.75, 0.7188, 0.75, 0.7188, 0.6875, 0.75, 0.1875, 0.75, 0.25, 0.7188, 0.25, 0.7188, 0.1875, 0.75, 0.625, 0.75, 0.6875, 0.7188, 0.6875, 0.7188, 0.625, 0.7188, 0.6875, 0.7188, 0.75, 0.6875, 0.75, 0.6875, 0.6875, 0.7188, 0.1875, 0.7188, 0.25, 0.6875, 0.25, 0.6875, 0.1875, 0.7188, 0.625, 0.7188, 0.6875, 0.6875, 0.6875, 0.6875, 0.625, 0.7188, 0.5625, 0.7188, 0.625, 0.6875, 0.625, 0.6875, 0.5625, 0.7188, 0.5, 0.7188, 0.5625, 0.6875, 0.5625, 0.6875, 0.5, 0.7187, 0.9375, 0.7031, 1.0, 0.6875, 0.9375, 0.7188, 0.4375, 0.7188, 0.5, 0.6875, 0.5, 0.6875, 0.4375, 0.7188, 0.875, 0.7187, 0.9375, 0.6875, 0.9375, 0.6875, 0.875, 0.7188, 0.375, 0.7188, 0.4375, 0.6875, 0.4375, 0.6875, 0.375, 0.7188, 0.8125, 0.7188, 0.875, 0.6875, 0.875, 0.6875, 0.8125, 0.7188, 0.3125, 0.7188, 0.375, 0.6875, 0.375, 0.6875, 0.3125, 0.7188, 0.75, 0.7188, 0.8125, 0.6875, 0.8125, 0.6875, 0.75, 0.7188, 0.25, 0.7188, 0.3125, 0.6875, 0.3125, 0.6875, 0.25, 0.6875, 0.4375, 0.6875, 0.5, 0.6562, 0.5, 0.6562, 0.4375, 0.6875, 0.875, 0.6875, 0.9375, 0.6562, 0.9375, 0.6562, 0.875, 0.6875, 0.375, 0.6875, 0.4375, 0.6562, 0.4375, 0.6562, 0.375, 0.6875, 0.8125, 0.6875, 0.875, 0.6562, 0.875, 0.6562, 0.8125, 0.6875, 0.3125, 0.6875, 0.375, 0.6562, 0.375, 0.6562, 0.3125, 0.6875, 0.75, 0.6875, 0.8125, 0.6562, 0.8125, 0.6562, 0.75, 0.6875, 0.25, 0.6875, 0.3125, 0.6562, 0.3125, 0.6562, 0.25, 0.6875, 0.6875, 0.6875, 0.75, 0.6562, 0.75, 0.6562, 0.6875, 0.6875, 0.1875, 0.6875, 0.25, 0.6562, 0.25, 0.6562, 0.1875, 0.6875, 0.625, 0.6875, 0.6875, 0.6562, 0.6875, 0.6562, 0.625, 0.6875, 0.5625, 0.6875, 0.625, 0.6562, 0.625, 0.6562, 0.5625, 0.6875, 0.5, 0.6875, 0.5625, 0.6562, 0.5625, 0.6562, 0.5, 0.6875, 0.9375, 0.6719, 1.0, 0.6562, 0.9375, 0.6562, 0.1875, 0.6562, 0.25, 0.625, 0.25, 0.625, 0.1875, 0.6562, 0.625, 0.6562, 0.6875, 0.625, 0.6875, 0.625, 0.625, 0.6562, 0.5625, 0.6562, 0.625, 0.625, 0.625, 0.625, 0.5625, 0.6562, 0.5, 0.6562, 0.5625, 0.625, 0.5625, 0.625, 0.5, 0.6562, 0.9375, 0.6406, 1.0, 0.625, 0.9375, 0.6562, 0.4375, 0.6562, 0.5, 0.625, 0.5, 0.625, 0.4375, 0.6562, 0.875, 0.6562, 0.9375, 0.625, 0.9375, 0.625, 0.875, 0.6562, 0.375, 0.6562, 0.4375, 0.625, 0.4375, 0.625, 0.375, 0.6562, 0.8125, 0.6562, 0.875, 0.625, 0.875, 0.625, 0.8125, 0.6562, 0.3125, 0.6562, 0.375, 0.625, 0.375, 0.625, 0.3125, 0.6562, 0.75, 0.6562, 0.8125, 0.625, 0.8125, 0.625, 0.75, 0.6562, 0.25, 0.6562, 0.3125, 0.625, 0.3125, 0.625, 0.25, 0.6562, 0.6875, 0.6562, 0.75, 0.625, 0.75, 0.625, 0.6875, 0.625, 0.375, 0.625, 0.4375, 0.5937, 0.4375, 0.5938, 0.375, 0.625, 0.8125, 0.625, 0.875, 0.5937, 0.875, 0.5937, 0.8125, 0.625, 0.3125, 0.625, 0.375, 0.5938, 0.375, 0.5937, 0.3125, 0.625, 0.75, 0.625, 0.8125, 0.5937, 0.8125, 0.5937, 0.75, 0.625, 0.25, 0.625, 0.3125, 0.5937, 0.3125, 0.5937, 0.25, 0.625, 0.6875, 0.625, 0.75, 0.5937, 0.75, 0.5937, 0.6875, 0.625, 0.1875, 0.625, 0.25, 0.5937, 0.25, 0.5937, 0.1875, 0.625, 0.625, 0.625, 0.6875, 0.5937, 0.6875, 0.5937, 0.625, 0.625, 0.5625, 0.625, 0.625, 0.5937, 0.625, 0.5937, 0.5625, 0.625, 0.5, 0.625, 0.5625, 0.5937, 0.5625, 0.5937, 0.5, 0.625, 0.9375, 0.6094, 1.0, 0.5937, 0.9375, 0.625, 0.4375, 0.625, 0.5, 0.5937, 0.5, 0.5937, 0.4375, 0.625, 0.875, 0.625, 0.9375, 0.5937, 0.9375, 0.5937, 0.875, 0.5937, 0.5625, 0.5937, 0.625, 0.5625, 0.625, 0.5625, 0.5625, 0.5937, 0.5, 0.5937, 0.5625, 0.5625, 0.5625, 0.5625, 0.5, 0.5937, 0.9375, 0.5781, 1.0, 0.5625, 0.9375, 0.5937, 0.4375, 0.5937, 0.5, 0.5625, 0.5, 0.5625, 0.4375, 0.5937, 0.875, 0.5937, 0.9375, 0.5625, 0.9375, 0.5625, 0.875, 0.5938, 0.375, 0.5937, 0.4375, 0.5625, 0.4375, 0.5625, 0.375, 0.5937, 0.8125, 0.5937, 0.875, 0.5625, 0.875, 0.5625, 0.8125, 0.5937, 0.3125, 0.5938, 0.375, 0.5625, 0.375, 0.5625, 0.3125, 0.5937, 0.75, 0.5937, 0.8125, 0.5625, 0.8125, 0.5625, 0.75, 0.5937, 0.25, 0.5937, 0.3125, 0.5625, 0.3125, 0.5625, 0.25, 0.5937, 0.6875, 0.5937, 0.75, 0.5625, 0.75, 0.5625, 0.6875, 0.5937, 0.1875, 0.5937, 0.25, 0.5625, 0.25, 0.5625, 0.1875, 0.5937, 0.625, 0.5937, 0.6875, 0.5625, 0.6875, 0.5625, 0.625, 0.5625, 0.8125, 0.5625, 0.875, 0.5312, 0.875, 0.5312, 0.8125, 0.5625, 0.3125, 0.5625, 0.375, 0.5312, 0.375, 0.5312, 0.3125, 0.5625, 0.75, 0.5625, 0.8125, 0.5312, 0.8125, 0.5312, 0.75, 0.5625, 0.25, 0.5625, 0.3125, 0.5312, 0.3125, 0.5312, 0.25, 0.5625, 0.6875, 0.5625, 0.75, 0.5312, 0.75, 0.5312, 0.6875, 0.5625, 0.1875, 0.5625, 0.25, 0.5312, 0.25, 0.5312, 0.1875, 0.5625, 0.625, 0.5625, 0.6875, 0.5312, 0.6875, 0.5312, 0.625, 0.5625, 0.5625, 0.5625, 0.625, 0.5312, 0.625, 0.5312, 0.5625, 0.5625, 0.5, 0.5625, 0.5625, 0.5312, 0.5625, 0.5312, 0.5, 0.5625, 0.9375, 0.5469, 1.0, 0.5312, 0.9375, 0.5625, 0.4375, 0.5625, 0.5, 0.5312, 0.5, 0.5312, 0.4375, 0.5625, 0.875, 0.5625, 0.9375, 0.5312, 0.9375, 0.5312, 0.875, 0.5625, 0.375, 0.5625, 0.4375, 0.5312, 0.4375, 0.5312, 0.375, 0.5312, 0.5625, 0.5312, 0.625, 0.5, 0.625, 0.5, 0.5625, 0.5312, 0.5, 0.5312, 0.5625, 0.5, 0.5625, 0.5, 0.5, 0.5312, 0.9375, 0.5156, 1.0, 0.5, 0.9375, 0.5312, 0.4375, 0.5312, 0.5, 0.5, 0.5, 0.5, 0.4375, 0.5312, 0.875, 0.5312, 0.9375, 0.5, 0.9375, 0.5, 0.875, 0.5312, 0.375, 0.5312, 0.4375, 0.5, 0.4375, 0.5, 0.375, 0.5312, 0.8125, 0.5312, 0.875, 0.5, 0.875, 0.5, 0.8125, 0.5312, 0.3125, 0.5312, 0.375, 0.5, 0.375, 0.5, 0.3125, 0.5312, 0.75, 0.5312, 0.8125, 0.5, 0.8125, 0.5, 0.75, 0.5312, 0.25, 0.5312, 0.3125, 0.5, 0.3125, 0.5, 0.25, 0.5312, 0.6875, 0.5312, 0.75, 0.5, 0.75, 0.5, 0.6875, 0.5312, 0.1875, 0.5312, 0.25, 0.5, 0.25, 0.5, 0.1875, 0.5312, 0.625, 0.5312, 0.6875, 0.5, 0.6875, 0.5, 0.625, 0.5, 0.3125, 0.5, 0.375, 0.4687, 0.375, 0.4687, 0.3125, 0.5, 0.75, 0.5, 0.8125, 0.4687, 0.8125, 0.4687, 0.75, 0.5, 0.25, 0.5, 0.3125, 0.4687, 0.3125, 0.4687, 0.25, 0.5, 0.6875, 0.5, 0.75, 0.4687, 0.75, 0.4687, 0.6875, 0.5, 0.1875, 0.5, 0.25, 0.4687, 0.25, 0.4687, 0.1875, 0.5, 0.625, 0.5, 0.6875, 0.4687, 0.6875, 0.4687, 0.625, 0.5, 0.5625, 0.5, 0.625, 0.4687, 0.625, 0.4687, 0.5625, 0.5, 0.5, 0.5, 0.5625, 0.4687, 0.5625, 0.4687, 0.5, 0.5, 0.9375, 0.4844, 1.0, 0.4687, 0.9375, 0.5, 0.4375, 0.5, 0.5, 0.4687, 0.5, 0.4687, 0.4375, 0.5, 0.875, 0.5, 0.9375, 0.4687, 0.9375, 0.4687, 0.875, 0.5, 0.375, 0.5, 0.4375, 0.4687, 0.4375, 0.4687, 0.375, 0.5, 0.8125, 0.5, 0.875, 0.4687, 0.875, 0.4687, 0.8125, 0.4687, 0.5, 0.4687, 0.5625, 0.4375, 0.5625, 0.4375, 0.5, 0.4687, 0.9375, 0.4531, 1.0, 0.4375, 0.9375, 0.4687, 0.4375, 0.4687, 0.5, 0.4375, 0.5, 0.4375, 0.4375, 0.4687, 0.875, 0.4687, 0.9375, 0.4375, 0.9375, 0.4375, 0.875, 0.4687, 0.375, 0.4687, 0.4375, 0.4375, 0.4375, 0.4375, 0.375, 0.4687, 0.8125, 0.4687, 0.875, 0.4375, 0.875, 0.4375, 0.8125, 0.4687, 0.3125, 0.4687, 0.375, 0.4375, 0.375, 0.4375, 0.3125, 0.4687, 0.75, 0.4687, 0.8125, 0.4375, 0.8125, 0.4375, 0.75, 0.4687, 0.25, 0.4687, 0.3125, 0.4375, 0.3125, 0.4375, 0.25, 0.4687, 0.6875, 0.4687, 0.75, 0.4375, 0.75, 0.4375, 0.6875, 0.4687, 0.1875, 0.4687, 0.25, 0.4375, 0.25, 0.4375, 0.1875, 0.4687, 0.625, 0.4687, 0.6875, 0.4375, 0.6875, 0.4375, 0.625, 0.4687, 0.5625, 0.4687, 0.625, 0.4375, 0.625, 0.4375, 0.5625, 0.4375, 0.75, 0.4375, 0.8125, 0.4062, 0.8125, 0.4062, 0.75, 0.4375, 0.25, 0.4375, 0.3125, 0.4062, 0.3125, 0.4062, 0.25, 0.4375, 0.6875, 0.4375, 0.75, 0.4062, 0.75, 0.4062, 0.6875, 0.4375, 0.1875, 0.4375, 0.25, 0.4062, 0.25, 0.4062, 0.1875, 0.4375, 0.625, 0.4375, 0.6875, 0.4062, 0.6875, 0.4062, 0.625, 0.4375, 0.5625, 0.4375, 0.625, 0.4062, 0.625, 0.4062, 0.5625, 0.4375, 0.5, 0.4375, 0.5625, 0.4062, 0.5625, 0.4062, 0.5, 0.4375, 0.9375, 0.4219, 1.0, 0.4062, 0.9375, 0.4375, 0.4375, 0.4375, 0.5, 0.4062, 0.5, 0.4062, 0.4375, 0.4375, 0.875, 0.4375, 0.9375, 0.4062, 0.9375, 0.4062, 0.875, 0.4375, 0.375, 0.4375, 0.4375, 0.4062, 0.4375, 0.4062, 0.375, 0.4375, 0.8125, 0.4375, 0.875, 0.4062, 0.875, 0.4062, 0.8125, 0.4375, 0.3125, 0.4375, 0.375, 0.4062, 0.375, 0.4062, 0.3125, 0.4062, 0.5, 0.4062, 0.5625, 0.375, 0.5625, 0.375, 0.5, 0.4062, 0.9375, 0.3906, 1.0, 0.375, 0.9375, 0.4062, 0.4375, 0.4062, 0.5, 0.375, 0.5, 0.375, 0.4375, 0.4062, 0.875, 0.4062, 0.9375, 0.375, 0.9375, 0.375, 0.875, 0.4062, 0.375, 0.4062, 0.4375, 0.375, 0.4375, 0.375, 0.375, 0.4062, 0.8125, 0.4062, 0.875, 0.375, 0.875, 0.375, 0.8125, 0.4062, 0.3125, 0.4062, 0.375, 0.375, 0.375, 0.375, 0.3125, 0.4062, 0.75, 0.4062, 0.8125, 0.375, 0.8125, 0.375, 0.75, 0.4062, 0.25, 0.4062, 0.3125, 0.375, 0.3125, 0.375, 0.25, 0.4062, 0.6875, 0.4062, 0.75, 0.375, 0.75, 0.375, 0.6875, 0.4062, 0.1875, 0.4062, 0.25, 0.375, 0.25, 0.375, 0.1875, 0.4062, 0.625, 0.4062, 0.6875, 0.375, 0.6875, 0.375, 0.625, 0.4062, 0.5625, 0.4062, 0.625, 0.375, 0.625, 0.375, 0.5625, 0.375, 0.25, 0.375, 0.3125, 0.3437, 0.3125, 0.3437, 0.25, 0.375, 0.6875, 0.375, 0.75, 0.3437, 0.75, 0.3437, 0.6875, 0.375, 0.1875, 0.375, 0.25, 0.3437, 0.25, 0.3437, 0.1875, 0.375, 0.625, 0.375, 0.6875, 0.3437, 0.6875, 0.3437, 0.625, 0.375, 0.5625, 0.375, 0.625, 0.3437, 0.625, 0.3437, 0.5625, 0.375, 0.5, 0.375, 0.5625, 0.3437, 0.5625, 0.3437, 0.5, 0.375, 0.9375, 0.3594, 1.0, 0.3437, 0.9375, 0.375, 0.4375, 0.375, 0.5, 0.3437, 0.5, 0.3437, 0.4375, 0.375, 0.875, 0.375, 0.9375, 0.3437, 0.9375, 0.3437, 0.875, 0.375, 0.375, 0.375, 0.4375, 0.3437, 0.4375, 0.3437, 0.375, 0.375, 0.8125, 0.375, 0.875, 0.3437, 0.875, 0.3437, 0.8125, 0.375, 0.3125, 0.375, 0.375, 0.3437, 0.375, 0.3437, 0.3125, 0.375, 0.75, 0.375, 0.8125, 0.3437, 0.8125, 0.3437, 0.75, 0.3437, 0.4375, 0.3437, 0.5, 0.3125, 0.5, 0.3125, 0.4375, 0.3437, 0.875, 0.3437, 0.9375, 0.3125, 0.9375, 0.3125, 0.875, 0.3437, 0.375, 0.3437, 0.4375, 0.3125, 0.4375, 0.3125, 0.375, 0.3437, 0.8125, 0.3437, 0.875, 0.3125, 0.875, 0.3125, 0.8125, 0.3437, 0.3125, 0.3437, 0.375, 0.3125, 0.375, 0.3125, 0.3125, 0.3437, 0.75, 0.3437, 0.8125, 0.3125, 0.8125, 0.3125, 0.75, 0.3437, 0.25, 0.3437, 0.3125, 0.3125, 0.3125, 0.3125, 0.25, 0.3437, 0.6875, 0.3437, 0.75, 0.3125, 0.75, 0.3125, 0.6875, 0.3437, 0.1875, 0.3437, 0.25, 0.3125, 0.25, 0.3125, 0.1875, 0.3437, 0.625, 0.3437, 0.6875, 0.3125, 0.6875, 0.3125, 0.625, 0.3437, 0.5625, 0.3437, 0.625, 0.3125, 0.625, 0.3125, 0.5625, 0.3437, 0.5, 0.3437, 0.5625, 0.3125, 0.5625, 0.3125, 0.5, 0.3437, 0.9375, 0.3281, 1.0, 0.3125, 0.9375, 0.3125, 0.1875, 0.3125, 0.25, 0.2812, 0.25, 0.2812, 0.1875, 0.3125, 0.625, 0.3125, 0.6875, 0.2812, 0.6875, 0.2812, 0.625, 0.3125, 0.5625, 0.3125, 0.625, 0.2812, 0.625, 0.2812, 0.5625, 0.3125, 0.5, 0.3125, 0.5625, 0.2812, 0.5625, 0.2812, 0.5, 0.3125, 0.9375, 0.2969, 1.0, 0.2812, 0.9375, 0.3125, 0.4375, 0.3125, 0.5, 0.2812, 0.5, 0.2812, 0.4375, 0.3125, 0.875, 0.3125, 0.9375, 0.2812, 0.9375, 0.2812, 0.875, 0.3125, 0.375, 0.3125, 0.4375, 0.2812, 0.4375, 0.2812, 0.375, 0.3125, 0.8125, 0.3125, 0.875, 0.2812, 0.875, 0.2812, 0.8125, 0.3125, 0.3125, 0.3125, 0.375, 0.2812, 0.375, 0.2812, 0.3125, 0.3125, 0.75, 0.3125, 0.8125, 0.2812, 0.8125, 0.2812, 0.75, 0.3125, 0.25, 0.3125, 0.3125, 0.2812, 0.3125, 0.2812, 0.25, 0.3125, 0.6875, 0.3125, 0.75, 0.2812, 0.75, 0.2812, 0.6875, 0.2812, 0.875, 0.2812, 0.9375, 0.25, 0.9375, 0.25, 0.875, 0.2812, 0.375, 0.2812, 0.4375, 0.25, 0.4375, 0.25, 0.375, 0.2812, 0.8125, 0.2812, 0.875, 0.25, 0.875, 0.25, 0.8125, 0.2812, 0.3125, 0.2812, 0.375, 0.25, 0.375, 0.25, 0.3125, 0.2812, 0.75, 0.2812, 0.8125, 0.25, 0.8125, 0.25, 0.75, 0.2812, 0.25, 0.2812, 0.3125, 0.25, 0.3125, 0.25, 0.25, 0.2812, 0.6875, 0.2812, 0.75, 0.25, 0.75, 0.25, 0.6875, 0.2812, 0.1875, 0.2812, 0.25, 0.25, 0.25, 0.25, 0.1875, 0.2812, 0.625, 0.2812, 0.6875, 0.25, 0.6875, 0.25, 0.625, 0.2812, 0.5625, 0.2812, 0.625, 0.25, 0.625, 0.25, 0.5625, 0.2812, 0.5, 0.2812, 0.5625, 0.25, 0.5625, 0.25, 0.5, 0.2812, 0.9375, 0.2656, 1.0, 0.25, 0.9375, 0.2812, 0.4375, 0.2812, 0.5, 0.25, 0.5, 0.25, 0.4375, 0.3437, 0.1875, 0.3125, 0.1875, 0.3125, 0.1875, 0.3437, 0.1875, 0.5312, 0.1875, 0.5, 0.1875, 0.5, 0.1875, 0.5312, 0.1875, 0.3125, 0.1875, 0.2812, 0.1875, 0.2812, 0.1875, 0.3125, 0.1875, 0.75, 0.1875, 0.7188, 0.1875, 0.7188, 0.1875, 0.75, 0.1875, 0.4375, 0.1875, 0.4062, 0.1875, 0.4062, 0.1875, 0.4375, 0.1875, 0.625, 0.1875, 0.5937, 0.1875, 0.5937, 0.1875, 0.625, 0.1875, 0.4062, 0.1875, 0.375, 0.1875, 0.375, 0.1875, 0.4062, 0.1875, 0.7188, 0.1875, 0.6875, 0.1875, 0.6875, 0.1875, 0.7188, 0.1875, 0.5, 0.1875, 0.4687, 0.1875, 0.4687, 0.1875, 0.5, 0.1875, 0.2812, 0.1875, 0.25, 0.1875, 0.25, 0.1875, 0.2812, 0.1875, 0.5937, 0.1875, 0.5625, 0.1875, 0.5625, 0.1875, 0.5937, 0.1875, 0.4687, 0.1875, 0.4375, 0.1875, 0.4375, 0.1875, 0.4687, 0.1875, 0.375, 0.1875, 0.3437, 0.1875, 0.3437, 0.1875, 0.375, 0.1875, 0.6875, 0.1875, 0.6562, 0.1875, 0.6562, 0.1875, 0.6875, 0.1875, 0.6562, 0.1875, 0.625, 0.1875, 0.625, 0.1875, 0.6562, 0.1875, 0.5625, 0.1875, 0.5312, 0.1875, 0.5312, 0.1875, 0.5625, 0.1875, 0.375, 0.1875, 0.3437, 0.1875, 0.3437, 0.1875, 0.375, 0.1875, 0.5937, 0.1875, 0.5625, 0.1875, 0.5625, 0.1875, 0.5937, 0.1875, 0.3437, 0.1875, 0.3125, 0.1875, 0.3125, 0.1875, 0.3437, 0.1875, 0.5625, 0.1875, 0.5312, 0.1875, 0.5312, 0.1875, 0.5625, 0.1875, 0.3125, 0.1875, 0.2812, 0.1875, 0.2812, 0.1875, 0.3125, 0.1875, 0.5312, 0.1875, 0.5, 0.1875, 0.5, 0.1875, 0.5312, 0.1875, 0.75, 0.1875, 0.7188, 0.1875, 0.7188, 0.1875, 0.75, 0.1875, 0.2812, 0.1875, 0.25, 0.1875, 0.25, 0.1875, 0.2812, 0.1875, 0.5, 0.1875, 0.4687, 0.1875, 0.4687, 0.1875, 0.5, 0.1875, 0.7188, 0.1875, 0.6875, 0.1875, 0.6875, 0.1875, 0.7188, 0.1875, 0.4687, 0.1875, 0.4375, 0.1875, 0.4375, 0.1875, 0.4687, 0.1875, 0.6875, 0.1875, 0.6562, 0.1875, 0.6562, 0.1875, 0.6875, 0.1875, 0.4375, 0.1875, 0.4062, 0.1875, 0.4062, 0.1875, 0.4375, 0.1875, 0.6562, 0.1875, 0.625, 0.1875, 0.625, 0.1875, 0.6562, 0.1875, 0.4062, 0.1875, 0.375, 0.1875, 0.375, 0.1875, 0.4062, 0.1875, 0.625, 0.1875, 0.5937, 0.1875, 0.5937, 0.1875, 0.625, 0.1875, 0.7188, 0.1875, 0.6875, 0.1875, 0.6875, 0.1875, 0.7188, 0.1875, 0.4687, 0.1875, 0.4375, 0.1875, 0.4375, 0.1875, 0.4687, 0.1875, 0.6875, 0.1875, 0.6562, 0.1875, 0.6562, 0.1875, 0.6875, 0.1875, 0.4375, 0.1875, 0.4062, 0.1875, 0.4062, 0.1875, 0.4375, 0.1875, 0.6562, 0.1875, 0.625, 0.1875, 0.625, 0.1875, 0.6562, 0.1875, 0.4062, 0.1875, 0.375, 0.1875, 0.375, 0.1875, 0.4062, 0.1875, 0.625, 0.1875, 0.5937, 0.1875, 0.5937, 0.1875, 0.625, 0.1875, 0.375, 0.1875, 0.3437, 0.1875, 0.3437, 0.1875, 0.375, 0.1875, 0.5937, 0.1875, 0.5625, 0.1875, 0.5625, 0.1875, 0.5937, 0.1875, 0.3437, 0.1875, 0.3125, 0.1875, 0.3125, 0.1875, 0.3437, 0.1875, 0.5625, 0.1875, 0.5312, 0.1875, 0.5312, 0.1875, 0.5625, 0.1875, 0.3125, 0.1875, 0.2812, 0.1875, 0.2812, 0.1875, 0.3125, 0.1875, 0.5312, 0.1875, 0.5, 0.1875, 0.5, 0.1875, 0.5312, 0.1875, 0.75, 0.1875, 0.7188, 0.1875, 0.7188, 0.1875, 0.75, 0.1875, 0.2812, 0.1875, 0.25, 0.1875, 0.25, 0.1875, 0.2812, 0.1875, 0.5, 0.1875, 0.4687, 0.1875, 0.4687, 0.1875, 0.5, 0.1875, 0.5937, 0.1875, 0.625, 0.1875, 0.625, 0.1875, 0.5937, 0.1875, 0.2812, 0.1875, 0.25, 0.1875, 0.25, 0.1875, 0.2812, 0.1875, 0.75, 0.1875, 0.7188, 0.1875, 0.7188, 0.1875, 0.75, 0.1875, 0.5312, 0.1875, 0.5625, 0.1875, 0.5625, 0.1875, 0.5312, 0.1875, 0.3125, 0.1875, 0.2812, 0.1875, 0.2812, 0.1875, 0.3125, 0.1875, 0.5625, 0.1875, 0.5312, 0.1875, 0.5312, 0.1875, 0.5625, 0.1875, 0.3437, 0.1875, 0.3125, 0.1875, 0.3125, 0.1875, 0.3437, 0.1875, 0.5937, 0.1875, 0.5625, 0.1875, 0.5625, 0.1875, 0.5937, 0.1875, 0.375, 0.1875, 0.3437, 0.1875, 0.3437, 0.1875, 0.375, 0.1875, 0.5625, 0.1875, 0.5937, 0.1875, 0.5937, 0.1875, 0.5625, 0.1875, 0.4062, 0.1875, 0.375, 0.1875, 0.375, 0.1875, 0.4062, 0.1875, 0.6562, 0.1875, 0.625, 0.1875, 0.625, 0.1875, 0.6562, 0.1875, 0.4375, 0.1875, 0.4062, 0.1875, 0.4062, 0.1875, 0.4375, 0.1875, 0.6875, 0.1875, 0.6562, 0.1875, 0.6562, 0.1875, 0.6875, 0.1875, 0.4687, 0.1875, 0.4375, 0.1875, 0.4375, 0.1875, 0.4687, 0.1875, 0.7188, 0.1875, 0.6875, 0.1875, 0.6875, 0.1875, 0.7188, 0.1875, 0.5, 0.1875, 0.4687, 0.1875, 0.4687, 0.1875, 0.5, 0.1875, 0.2812, 0.1875, 0.25, 0.1875, 0.25, 0.1875, 0.2812, 0.1875, 0.75, 0.1875, 0.7188, 0.1875, 0.7188, 0.1875, 0.75, 0.1875, 0.5312, 0.1875, 0.5, 0.1875, 0.5, 0.1875, 0.5312, 0.1875, 0.3125, 0.1875, 0.2812, 0.1875, 0.2812, 0.1875, 0.3125, 0.1875, 0.5625, 0.1875, 0.5312, 0.1875, 0.5312, 0.1875, 0.5625, 0.1875, 0.3437, 0.1875, 0.3125, 0.1875, 0.3125, 0.1875, 0.3437, 0.1875, 0.5937, 0.1875, 0.5625, 0.1875, 0.5625, 0.1875, 0.5937, 0.1875, 0.375, 0.1875, 0.3437, 0.1875, 0.3437, 0.1875, 0.375, 0.1875, 0.625, 0.1875, 0.5937, 0.1875, 0.5937, 0.1875, 0.625, 0.1875, 0.4062, 0.1875, 0.375, 0.1875, 0.375, 0.1875, 0.4062, 0.1875, 0.6562, 0.1875, 0.625, 0.1875, 0.625, 0.1875, 0.6562, 0.1875, 0.4375, 0.1875, 0.4062, 0.1875, 0.4062, 0.1875, 0.4375, 0.1875, 0.6875, 0.1875, 0.6562, 0.1875, 0.6562, 0.1875, 0.6875, 0.1875, 0.4687, 0.1875, 0.4375, 0.1875, 0.4375, 0.1875, 0.4687, 0.1875, 0.7188, 0.1875, 0.6875, 0.1875, 0.6875, 0.1875, 0.7188, 0.1875, 0.5312, 0.1875, 0.5, 0.1875, 0.5, 0.1875, 0.5312, 0.1875, 0.625, 0.1875, 0.5937, 0.1875, 0.5937, 0.1875, 0.625, 0.1875, 0.625, 0.1875, 0.625, 0.1875, 0.625, 0.1875, 0.625, 0.1875, 0.4687, 0.1875, 0.4687, 0.1875, 0.4687, 0.1875, 0.4687, 0.1875, 0.5, 0.1875, 0.5312, 0.1875, 0.5312, 0.1875, 0.5, 0.1875, 0.5, 0.1875, 0.4687, 0.1875, 0.4687, 0.1875, 0.5, 0.1875, 0.4687, 0.1875, 0.5, 0.1875, 0.5, 0.1875, 0.4687, 0.1875, 0.4687, 0.1875, 0.4687, 0.1875, 0.4687, 0.1875, 0.4687, 0.1875, 0.4687, 0.1875, 0.4375, 0.1875, 0.4375, 0.1875, 0.4687, 0.1875, 0.4375, 0.1875, 0.4062, 0.1875, 0.4062, 0.1875, 0.4375, 0.1875, 0.4062, 0.1875, 0.375, 0.1875, 0.375, 0.1875, 0.4062, 0.1875, 0.375, 0.1875, 0.3437, 0.1875, 0.3437, 0.1875, 0.375, 0.1875, 0.3437, 0.1875, 0.3125, 0.1875, 0.3125, 0.1875, 0.3437, 0.1875, 0.3125, 0.1875, 0.2812, 0.1875, 0.2812, 0.1875, 0.3125, 0.1875, 0.2812, 0.1875, 0.25, 0.1875, 0.25, 0.1875, 0.2812, 0.1875, 0.625, 0.1875, 0.625, 0.1875, 0.625, 0.1875, 0.625, 0.1875, 0.7188, 0.1875, 0.6875, 0.1875, 0.6875, 0.1875, 0.7188, 0.1875, 0.6875, 0.1875, 0.6562, 0.1875, 0.6562, 0.1875, 0.6875, 0.1875, 0.6562, 0.1875, 0.625, 0.1875, 0.625, 0.1875, 0.6562, 0.1875, 0.75, 0.1875, 0.7188, 0.1875, 0.7188, 0.1875, 0.75, 0.1875, 0.4687, 0.1875, 0.5, 0.1875, 0.5, 0.1875, 0.4687, 0.1875, 0.5625, 0.1875, 0.5312, 0.1875, 0.5312, 0.1875, 0.5625, 0.1875, 0.5, 0.1875, 0.5312, 0.1875, 0.5312, 0.1875, 0.5, 0.1875, 0.625, 0.1875, 0.625, 0.1875, 0.625, 0.1875, 0.625, 0.1875, 0.5312, 0.1875, 0.5625, 0.1875, 0.5625, 0.1875, 0.5312, 0.1875, 0.5937, 0.1875, 0.5625, 0.1875, 0.5625, 0.1875, 0.5937, 0.1875, 0.4687, 0.1875, 0.4687, 0.1875, 0.4687, 0.1875, 0.4687, 0.1875, 0.5625, 0.1875, 0.5937, 0.1875, 0.5937, 0.1875, 0.5625, 0.1875, 0.5937, 0.1875, 0.625, 0.1875, 0.625, 0.1875, 0.5937, 0.1875, 0.625, 0.1875, 0.5937, 0.1875, 0.5937, 0.1875, 0.625, 0.1875, 0.5, 0.1875, 0.4687, 0.1875, 0.4687, 0.1875, 0.5, 0.1875, 0.4687, 0.1875, 0.4687, 0.1875, 0.4687, 0.1875, 0.4687, 0.1875, 0.5312, 0.1875, 0.5, 0.1875, 0.5, 0.1875, 0.5312, 0.1875, 0.625, 0.1875, 0.625, 0.1875, 0.625, 0.1875, 0.625, 0.1875, 0.625, 0.1875, 0.625, 0.1875, 0.625, 0.1875, 0.625, 0.1875, 0.4687, 0.1875, 0.5, 0.1875, 0.5, 0.1875, 0.4687, 0.1875, 0.5312, 0.1875, 0.5, 0.1875, 0.5, 0.1875, 0.5312, 0.1875, 0.5, 0.1875, 0.5312, 0.1875, 0.5312, 0.1875, 0.5, 0.1875, 0.5625, 0.1875, 0.5312, 0.1875, 0.5312, 0.1875, 0.5625, 0.1875, 0.5312, 0.1875, 0.5625, 0.1875, 0.5625, 0.1875, 0.5312, 0.1875, 0.5937, 0.1875, 0.5625, 0.1875, 0.5625, 0.1875, 0.5937, 0.1875, 0.5625, 0.1875, 0.5937, 0.1875, 0.5937, 0.1875, 0.5625, 0.1875, 0.625, 0.1875, 0.5937, 0.1875, 0.5937, 0.1875, 0.625, 0.1875, 0.5937, 0.1875, 0.625, 0.1875, 0.625, 0.1875, 0.5937, 0.1875, 0.5, 0.1875, 0.4687, 0.1875, 0.4687, 0.1875, 0.5, 0.1875, 0.4687, 0.1875, 0.4687, 0.1875, 0.4687, 0.1875, 0.4687, 0.1875, 0.4687, 0.1875, 0.4687, 0.1875, 0.4687, 0.1875, 0.4687, 0.1875, 0.625, 0.1875, 0.625, 0.1875, 0.625, 0.1875, 0.625, 0.1875, 0.5, 0.1875, 0.5312, 0.1875, 0.5312, 0.1875, 0.5, 0.1875, 0.5625, 0.1875, 0.5312, 0.1875, 0.5312, 0.1875, 0.5625, 0.1875, 0.5312, 0.1875, 0.5625, 0.1875, 0.5625, 0.1875, 0.5312, 0.1875, 0.5937, 0.1875, 0.5625, 0.1875, 0.5625, 0.1875, 0.5937, 0.1875, 0.5625, 0.1875, 0.5937, 0.1875, 0.5937, 0.1875, 0.5625, 0.1875, 0.625, 0.1875, 0.5937, 0.1875, 0.5937, 0.1875, 0.625, 0.1875, 0.5937, 0.1875, 0.625, 0.1875, 0.625, 0.1875, 0.5937, 0.1875, 0.5, 0.1875, 0.4687, 0.1875, 0.4687, 0.1875, 0.5, 0.1875, 0.4687, 0.1875, 0.4687, 0.1875, 0.4687, 0.1875, 0.4687, 0.1875, 0.4687, 0.1875, 0.4687, 0.1875, 0.4687, 0.1875, 0.4687, 0.1875, 0.625, 0.1875, 0.625, 0.1875, 0.625, 0.1875, 0.625, 0.1875, 0.625, 0.1875, 0.625, 0.1875, 0.625, 0.1875, 0.625, 0.1875, 0.4687, 0.1875, 0.5, 0.1875, 0.5, 0.1875, 0.4687, 0.1875, 0.5312, 0.1875, 0.5, 0.1875, 0.5, 0.1875, 0.5312, 0.1875, 0.625, 0.1875, 0.625, 0.1875, 0.625, 0.1875, 0.625, 0.1875, 0.4687, 0.1875, 0.4687, 0.1875, 0.4687, 0.1875, 0.4687, 0.1875, 0.4687, 0.1875, 0.4687, 0.1875, 0.4687, 0.1875, 0.4687, 0.1875, 0.5, 0.1875, 0.4687, 0.1875, 0.4687, 0.1875, 0.5, 0.1875, 0.5937, 0.1875, 0.625, 0.1875, 0.625, 0.1875, 0.5937, 0.1875, 0.625, 0.1875, 0.5937, 0.1875, 0.5937, 0.1875, 0.625, 0.1875, 0.5625, 0.1875, 0.5937, 0.1875, 0.5937, 0.1875, 0.5625, 0.1875, 0.5937, 0.1875, 0.5625, 0.1875, 0.5625, 0.1875, 0.5937, 0.1875, 0.5312, 0.1875, 0.5625, 0.1875, 0.5625, 0.1875, 0.5312, 0.1875, 0.5625, 0.1875, 0.5312, 0.1875, 0.5312, 0.1875, 0.5625, 0.1875, 0.5, 0.1875, 0.5312, 0.1875, 0.5312, 0.1875, 0.5, 0.1875, 0.5312, 0.1875, 0.5, 0.1875, 0.5, 0.1875, 0.5312, 0.1875, 0.4687, 0.1875, 0.5, 0.1875, 0.5, 0.1875, 0.4687, 0.1875, 0.625, 0.1875, 0.625, 0.1875, 0.625, 0.1875, 0.625, 0.1875, 0.5937, 0.1875, 0.5625, 0.1875, 0.5625, 0.1875, 0.5937, 0.1875, 0.3437, 0.1875, 0.3125, 0.1875, 0.3125, 0.1875, 0.3437, 0.1875, 0.5625, 0.1875, 0.5312, 0.1875, 0.5312, 0.1875, 0.5625, 0.1875, 0.3125, 0.1875, 0.2812, 0.1875, 0.2812, 0.1875, 0.3125, 0.1875, 0.5312, 0.1875, 0.5, 0.1875, 0.5, 0.1875, 0.5312, 0.1875, 0.75, 0.1875, 0.7188, 0.1875, 0.7188, 0.1875, 0.75, 0.1875, 0.2812, 0.1875, 0.25, 0.1875, 0.25, 0.1875, 0.2812, 0.1875, 0.5, 0.1875, 0.4687, 0.1875, 0.4687, 0.1875, 0.5, 0.1875, 0.7188, 0.1875, 0.6875, 0.1875, 0.6875, 0.1875, 0.7188, 0.1875, 0.4687, 0.1875, 0.4375, 0.1875, 0.4375, 0.1875, 0.4687, 0.1875, 0.6875, 0.1875, 0.6562, 0.1875, 0.6562, 0.1875, 0.6875, 0.1875, 0.4375, 0.1875, 0.4062, 0.1875, 0.4062, 0.1875, 0.4375, 0.1875, 0.6562, 0.1875, 0.625, 0.1875, 0.625, 0.1875, 0.6562, 0.1875, 0.4062, 0.1875, 0.375, 0.1875, 0.375, 0.1875, 0.4062, 0.1875, 0.625, 0.1875, 0.5937, 0.1875, 0.5937, 0.1875, 0.625, 0.1875, 0.375, 0.1875, 0.3437, 0.1875, 0.3437, 0.1875, 0.375, 0.1875, 0.5937, 0.1875, 0.5625, 0.1875, 0.5625, 0.1875, 0.5937, 0.1875, 0.3437, 0.1875, 0.3125, 0.1875, 0.3125, 0.1875, 0.3437, 0.1875, 0.5625, 0.1875, 0.5312, 0.1875, 0.5312, 0.1875, 0.5625, 0.1875, 0.3125, 0.1875, 0.2812, 0.1875, 0.2812, 0.1875, 0.3125, 0.1875, 0.5312, 0.1875, 0.5, 0.1875, 0.5, 0.1875, 0.5312, 0.1875, 0.75, 0.1875, 0.7188, 0.1875, 0.7188, 0.1875, 0.75, 0.1875, 0.2812, 0.1875, 0.25, 0.1875, 0.25, 0.1875, 0.2812, 0.1875, 0.5, 0.1875, 0.4687, 0.1875, 0.4687, 0.1875, 0.5, 0.1875, 0.7188, 0.1875, 0.6875, 0.1875, 0.6875, 0.1875, 0.7188, 0.1875, 0.4687, 0.1875, 0.4375, 0.1875, 0.4375, 0.1875, 0.4687, 0.1875, 0.6875, 0.1875, 0.6562, 0.1875, 0.6562, 0.1875, 0.6875, 0.1875, 0.4375, 0.1875, 0.4062, 0.1875, 0.4062, 0.1875, 0.4375, 0.1875, 0.6562, 0.1875, 0.625, 0.1875, 0.625, 0.1875, 0.6562, 0.1875, 0.4062, 0.1875, 0.375, 0.1875, 0.375, 0.1875, 0.4062, 0.1875, 0.625, 0.1875, 0.5937, 0.1875, 0.5937, 0.1875, 0.625, 0.1875, 0.375, 0.1875, 0.3437, 0.1875, 0.3437, 0.1875, 0.375, 0.1875, 0.4284, 0.1875, 0.2812, 0.1875, 0.25, 0.1875, 0.4181, 0.1875, 0.4687, 0.1875, 0.4375, 0.1875, 0.4375, 0.1875, 0.4687, 0.1875, 0.6875, 0.1875, 0.6562, 0.1875, 0.6562, 0.1875, 0.6875, 0.1875, 0.4375, 0.1875, 0.4062, 0.1875, 0.4062, 0.1875, 0.4375, 0.1875, 0.6562, 0.1875, 0.625, 0.1875, 0.625, 0.1875, 0.6562, 0.1875, 0.4062, 0.1875, 0.375, 0.1875, 0.375, 0.1875, 0.4062, 0.1875, 0.625, 0.1875, 0.5937, 0.1875, 0.5937, 0.1875, 0.625, 0.1875, 0.5755, 0.1875, 0.7188, 0.1875, 0.7188, 0.1875, 0.5755, 0.1875, 0.375, 0.1875, 0.3437, 0.1875, 0.3437, 0.1875, 0.375, 0.1875, 0.5937, 0.1875, 0.5625, 0.1875, 0.5625, 0.1875, 0.5937, 0.1875, 0.3437, 0.1875, 0.3125, 0.1875, 0.3125, 0.1875, 0.3437, 0.1875, 0.5625, 0.1875, 0.5312, 0.1875, 0.5312, 0.1875, 0.5625, 0.1875, 0.3125, 0.1875, 0.2812, 0.1875, 0.2812, 0.1875, 0.3125, 0.1875, 0.5312, 0.1875, 0.5, 0.1875, 0.5, 0.1875, 0.5312, 0.1875, 0.5, 0.1875, 0.4687, 0.1875, 0.4687, 0.1875, 0.5, 0.1875, 0.7188, 0.1875, 0.6875, 0.1875, 0.6875, 0.1875, 0.7188, 0.1875, 0.7188, 0.1875, 0.6875, 0.1875, 0.6875, 0.1875, 0.7188, 0.1875, 0.5, 0.1875, 0.4687, 0.1875, 0.4687, 0.1875, 0.5, 0.1875, 0.5312, 0.1875, 0.5, 0.1875, 0.5, 0.1875, 0.5312, 0.1875, 0.3125, 0.1875, 0.2812, 0.1875, 0.2812, 0.1875, 0.3125, 0.1875, 0.5625, 0.1875, 0.5312, 0.1875, 0.5312, 0.1875, 0.5625, 0.1875, 0.3437, 0.1875, 0.3125, 0.1875, 0.3125, 0.1875, 0.3437, 0.1875, 0.5937, 0.1875, 0.5625, 0.1875, 0.5625, 0.1875, 0.5937, 0.1875, 0.375, 0.1875, 0.3437, 0.1875, 0.3437, 0.1875, 0.375, 0.1875, 0.5755, 0.1875, 0.7188, 0.1875, 0.7188, 0.1875, 0.5755, 0.1875, 0.625, 0.1875, 0.5937, 0.1875, 0.5937, 0.1875, 0.625, 0.1875, 0.4062, 0.1875, 0.375, 0.1875, 0.375, 0.1875, 0.4062, 0.1875, 0.6562, 0.1875, 0.625, 0.1875, 0.625, 0.1875, 0.6562, 0.1875, 0.4375, 0.1875, 0.4062, 0.1875, 0.4062, 0.1875, 0.4375, 0.1875, 0.6875, 0.1875, 0.6562, 0.1875, 0.6562, 0.1875, 0.6875, 0.1875, 0.4687, 0.1875, 0.4375, 0.1875, 0.4375, 0.1875, 0.4687, 0.1875, 0.7188, 0.1875, 0.6875, 0.1875, 0.6875, 0.1875, 0.7188, 0.1875, 0.5, 0.1875, 0.4687, 0.1875, 0.4687, 0.1875, 0.5, 0.1875, 0.5312, 0.1875, 0.5, 0.1875, 0.5, 0.1875, 0.5312, 0.1875, 0.3125, 0.1875, 0.2812, 0.1875, 0.2812, 0.1875, 0.3125, 0.1875, 0.5625, 0.1875, 0.5312, 0.1875, 0.5312, 0.1875, 0.5625, 0.1875, 0.3437, 0.1875, 0.3125, 0.1875, 0.3125, 0.1875, 0.3437, 0.1875, 0.5937, 0.1875, 0.5625, 0.1875, 0.5625, 0.1875, 0.5937, 0.1875, 0.375, 0.1875, 0.3437, 0.1875, 0.3437, 0.1875, 0.375, 0.1875, 0.5755, 0.1875, 0.7188, 0.1875, 0.7188, 0.1875, 0.5755, 0.1875, 0.625, 0.1875, 0.5937, 0.1875, 0.5937, 0.1875, 0.625, 0.1875, 0.4062, 0.1875, 0.375, 0.1875, 0.375, 0.1875, 0.4062, 0.1875, 0.6562, 0.1875, 0.625, 0.1875, 0.625, 0.1875, 0.6562, 0.1875, 0.4375, 0.1875, 0.4062, 0.1875, 0.4062, 0.1875, 0.4375, 0.1875, 0.6875, 0.1875, 0.6562, 0.1875, 0.6562, 0.1875, 0.6875, 0.1875, 0.4687, 0.1875, 0.4375, 0.1875, 0.4375, 0.1875, 0.4687, 0.1875, 0.4284, 0.1875, 0.5755, 0.1875, 0.5755, 0.1875, 0.4284, 0.1875, 0.4284, 0.1875, 0.5755, 0.1875, 0.5755, 0.1875, 0.4284, 0.1875, 0.4284, 0.1875, 0.5755, 0.1875, 0.5755, 0.1875, 0.4284, 0.1875, 0.7188, 0.1875, 0.5755, 0.1875, 0.5863, 0.1875, 0.75, 0.1875, 0.2812, 0.1875, 0.4284, 0.1875, 0.4284, 0.1875, 0.2812, 0.1875, 0.2812, 0.1875, 0.4284, 0.1875, 0.4284, 0.1875, 0.2812, 0.1875, 0.2812, 0.1875, 0.4284, 0.1875, 0.4284, 0.1875, 0.2812, 0.1875, 0.5755, 0.1875, 0.4284, 0.1875, 0.4181, 0.1875, 0.5863, 0.1875, 0.375, 0.1875, 0.3437, 0.1875, 0.3437, 0.1875, 0.375, 0.1875, 0.5937, 0.1875, 0.5625, 0.1875, 0.5625, 0.1875, 0.5937, 0.1875, 0.3437, 0.1875, 0.3125, 0.1875, 0.3125, 0.1875, 0.3437, 0.1875, 0.4284, 0.1875, 0.5755, 0.1875, 0.5755, 0.1875, 0.4284, 0.1875, 0.5625, 0.1875, 0.5312, 0.1875, 0.5312, 0.1875, 0.5625, 0.1875, 0.3125, 0.1875, 0.2812, 0.1875, 0.2812, 0.1875, 0.3125, 0.1875, 0.5312, 0.1875, 0.5, 0.1875, 0.5, 0.1875, 0.5312, 0.1875, 0.2812, 0.1875, 0.4284, 0.1875, 0.4284, 0.1875, 0.2812, 0.1875, 0.5, 0.1875, 0.4687, 0.1875, 0.4687, 0.1875, 0.5, 0.1875, 0.7188, 0.1875, 0.6875, 0.1875, 0.6875, 0.1875, 0.7188, 0.1875, 0.4687, 0.1875, 0.4375, 0.1875, 0.4375, 0.1875, 0.4687, 0.1875, 0.6875, 0.1875, 0.6562, 0.1875, 0.6875, 0.1875, 0.4375, 0.1875, 0.4062, 0.1875, 0.4062, 0.1875, 0.4375, 0.1875, 0.6562, 0.1875, 0.625, 0.1875, 0.625, 0.1875, 0.6562, 0.1875, 0.4062, 0.1875, 0.375, 0.1875, 0.375, 0.1875, 0.4062, 0.1875, 0.625, 0.1875, 0.5937, 0.1875, 0.5937, 0.1875, 0.625, 0.1875, 0.5755, 0.1875, 0.7188, 0.1875, 0.7188, 0.1875, 0.5755, 0.1875, 0.2812, 0.1875, 0.3125, 0.1875, 0.3125, 0.1875, 0.2812, 0.1875, 0.5, 0.1875, 0.4687, 0.1875, 0.4687, 0.1875, 0.5, 0.1875, 0.7188, 0.1875, 0.6875, 0.1875, 0.6875, 0.1875, 0.7188, 0.1875, 0.5755, 0.1875, 0.7188, 0.1875, 0.7188, 0.1875, 0.5755, 0.1875, 0.4687, 0.1875, 0.4375, 0.1875, 0.4375, 0.1875, 0.4687, 0.1875, 0.2812, 0.1875, 0.4284, 0.1875, 0.5755, 0.1875, 0.5755, 0.1875, 0.2812, 0.1875, 0.4375, 0.1875, 0.4062, 0.1875, 0.4062, 0.1875, 0.4375, 0.1875, 0.6562, 0.1875, 0.625, 0.1875, 0.625, 0.1875, 0.6562, 0.1875, 0.4062, 0.1875, 0.375, 0.1875, 0.375, 0.1875, 0.4062, 0.1875, 0.625, 0.1875, 0.5937, 0.1875, 0.5937, 0.1875, 0.625, 0.1875, 0.375, 0.1875, 0.3437, 0.1875, 0.3437, 0.1875, 0.375, 0.1875, 0.5937, 0.1875, 0.5625, 0.1875, 0.5625, 0.1875, 0.5937, 0.1875, 0.3437, 0.1875, 0.3125, 0.1875, 0.3125, 0.1875, 0.3437, 0.1875, 0.5625, 0.1875, 0.5312, 0.1875, 0.5312, 0.1875, 0.5625, 0.1875, 0.3125, 0.1875, 0.2812, 0.1875, 0.2812, 0.1875, 0.3125, 0.1875, 0.5312, 0.1875, 0.5, 0.1875, 0.5, 0.1875, 0.5312, 0.1875, 0.5755, 0.1875, 0.7188, 0.1875, 0.7188, 0.1875, 0.5755, 0.1875, 0.5312, 0.1875, 0.5, 0.1875, 0.5, 0.1875, 0.5312, 0.1875, 0.3125, 0.1875, 0.2812, 0.1875, 0.2812, 0.1875, 0.3125, 0.1875, 0.5625, 0.1875, 0.5312, 0.1875, 0.5312, 0.1875, 0.5625, 0.1875, 0.3437, 0.1875, 0.3125, 0.1875, 0.3125, 0.1875, 0.3437, 0.1875, 0.5937, 0.1875, 0.5625, 0.1875, 0.5625, 0.1875, 0.5937, 0.1875, 0.375, 0.1875, 0.3437, 0.1875, 0.3437, 0.1875, 0.375, 0.1875, 0.625, 0.1875, 0.5937, 0.1875, 0.5937, 0.1875, 0.625, 0.1875, 0.4062, 0.1875, 0.375, 0.1875, 0.375, 0.1875, 0.4062, 0.1875, 0.6562, 0.1875, 0.625, 0.1875, 0.625, 0.1875, 0.6562, 0.1875, 0.4375, 0.1875, 0.4062, 0.1875, 0.4062, 0.1875, 0.4375, 0.1875, 0.4284, 0.1875, 0.5755, 0.1875, 0.5755, 0.1875, 0.4284, 0.1875, 0.4687, 0.1875, 0.4375, 0.1875, 0.4375, 0.1875, 0.4687, 0.1875, 0.5755, 0.1875, 0.7188, 0.1875, 0.7188, 0.1875, 0.5755, 0.1875, 0.7188, 0.1875, 0.6875, 0.1875, 0.6875, 0.1875, 0.7188, 0.1875, 0.5, 0.1875, 0.4687, 0.1875, 0.4687, 0.1875, 0.5, 0.1875, 0.2812, 0.1875, 0.4284, 0.1875, 0.4284, 0.1875, 0.2812, 0.1875, 0.2812, 0.1875, 0.5755, 0.1875, 0.2812, 0.1875, 0.5312, 0.1875, 0.5, 0.1875, 0.5, 0.1875, 0.5312, 0.1875, 0.3125, 0.1875, 0.2812, 0.1875, 0.2812, 0.1875, 0.3125, 0.1875, 0.5625, 0.1875, 0.5312, 0.1875, 0.5312, 0.1875, 0.5625, 0.1875, 0.3437, 0.1875, 0.3125, 0.1875, 0.3125, 0.1875, 0.3437, 0.1875, 0.5937, 0.1875, 0.5625, 0.1875, 0.5625, 0.1875, 0.5937, 0.1875, 0.375, 0.1875, 0.3437, 0.1875, 0.3437, 0.1875, 0.375, 0.1875, 0.625, 0.1875, 0.5937, 0.1875, 0.5937, 0.1875, 0.625, 0.1875, 0.4062, 0.1875, 0.375, 0.1875, 0.375, 0.1875, 0.4062, 0.1875, 0.6562, 0.1875, 0.625, 0.1875, 0.625, 0.1875, 0.6562, 0.1875, 0.4375, 0.1875, 0.4062, 0.1875, 0.4062, 0.1875, 0.4375, 0.1875, 0.4284, 0.1875, 0.5755, 0.1875, 0.5755, 0.1875, 0.4284, 0.1875, 0.4687, 0.1875, 0.4375, 0.1875, 0.4375, 0.1875, 0.4687, 0.1875, 0.5755, 0.1875, 0.7188, 0.1875, 0.7188, 0.1875, 0.5755, 0.1875, 0.7188, 0.1875, 0.6875, 0.1875, 0.6875, 0.1875, 0.7188, 0.1875, 0.5, 0.1875, 0.4687, 0.1875, 0.4687, 0.1875, 0.5, 0.1875, 0.2812, 0.1875, 0.4284, 0.1875, 0.4284, 0.1875, 0.2812, 0.1875, 0.5312, 0.1875, 0.5, 0.1875, 0.5, 0.1875, 0.5312, 0.1875, 0.4062, 0.1875, 0.375, 0.1875, 0.4062, 0.1875, 0.4687, 0.1875, 0.4375, 0.1875, 0.4687, 0.1875, 0.5625, 0.1875, 0.5312, 0.1875, 0.5312, 0.1875, 0.5625, 0.1875, 0.375, 0.1875, 0.3437, 0.1875, 0.375, 0.1875, 0.2812, 0.1875, 0.2812, 0.1875, 0.2812, 0.1875, 0.2812, 0.1875, 0.5755, 0.1875, 0.7188, 0.1875, 0.5755, 0.1875, 0.5312, 0.1875, 0.5, 0.1875, 0.5312, 0.1875, 0.3437, 0.1875, 0.3125, 0.1875, 0.3437, 0.1875, 0.5937, 0.1875, 0.5625, 0.1875, 0.5937, 0.1875, 0.7188, 0.1875, 0.6875, 0.1875, 0.6875, 0.1875, 0.7188, 0.1875, 0.2812, 0.1875, 0.5755, 0.1875, 0.5755, 0.1875, 0.2812, 0.1875, 0.6562, 0.1875, 0.625, 0.1875, 0.625, 0.1875, 0.6562, 0.1875, 0.4375, 0.1875, 0.4062, 0.1875, 0.4062, 0.1875, 0.4375, 0.1875, 0.4687, 0.1875, 0.4375, 0.1875, 0.4375, 0.1875, 0.4687, 0.1875, 0.625, 0.1875, 0.5937, 0.1875, 0.5937, 0.1875, 0.625, 0.1875, 0.5, 0.1875, 0.4687, 0.1875, 0.5, 0.1875, 0.4375, 0.1875, 0.4062, 0.1875, 0.4375, 0.1875, 0.5937, 0.1875, 0.5625, 0.1875, 0.5625, 0.1875, 0.5937, 0.1875, 0.625, 0.1875, 0.5937, 0.1875, 0.625, 0.1875, 0.5625, 0.1875, 0.5312, 0.1875, 0.5625, 0.1875, 0.6562, 0.1875, 0.625, 0.1875, 0.6562, 0.1875, 0.3437, 0.1875, 0.375, 0.1875, 0.375, 0.1875, 0.3437, 0.1875, 0.3125, 0.1875, 0.2812, 0.1875, 0.3125, 0.1875, 0.3437, 0.1875, 0.3125, 0.1875, 0.3125, 0.1875, 0.3437, 0.1875, 0.5, 0.1875, 0.4687, 0.1875, 0.4687, 0.1875, 0.5, 0.1875, 0.7188, 0.1875, 0.6875, 0.1875, 0.7188, 0.1875, 0.375, 0.1875, 0.3437, 0.1875, 0.3437, 0.1875, 0.375, 0.1875, 0.3437, 0.1875, 0.3125, 0.1875, 0.3125, 0.1875, 0.3437, 0.1875, 0.3125, 0.1875, 0.2812, 0.1875, 0.2812, 0.1875, 0.3125, 0.1875, 0.4062, 0.1875, 0.375, 0.1875, 0.375, 0.1875, 0.4062, 0.1875, 0.4375, 0.1875, 0.4062, 0.1875, 0.4062, 0.1875, 0.4375, 0.1875, 0.3125, 0.1875, 0.2812, 0.1875, 0.2812, 0.1875, 0.3125, 0.1875, 0.4062, 0.1875, 0.375, 0.1875, 0.375, 0.1875, 0.4062, 0.1875, 0.375, 0.1875, 0.4062, 0.1875, 0.4062, 0.1875, 0.375, 0.1875, 0.4062, 0.1875, 0.4375, 0.1875, 0.4375, 0.1875, 0.4062, 0.1875, 0.4375, 0.1875, 0.4375, 0.1875, 0.4375, 0.1875, 0.4375, 0.1875, 0.375, 0.1875, 0.3437, 0.1875, 0.3437, 0.1875, 0.375, 0.1875, 0.3125, 0.1875, 0.3437, 0.1875, 0.3437, 0.1875, 0.3125, 0.1875, 0.5625, 0.1875, 0.5312, 0.1875, 0.5312, 0.1875, 0.5625, 0.1875, 0.5312, 0.1875, 0.5625, 0.1875, 0.5625, 0.1875, 0.5312, 0.1875, 0.5937, 0.1875, 0.5625, 0.1875, 0.5625, 0.1875, 0.5937, 0.1875, 0.5625, 0.1875, 0.5937, 0.1875, 0.5937, 0.1875, 0.5625, 0.1875, 0.625, 0.1875, 0.5937, 0.1875, 0.5937, 0.1875, 0.625, 0.1875, 0.5937, 0.1875, 0.625, 0.1875, 0.625, 0.1875, 0.5937, 0.1875, 0.5, 0.1875, 0.4687, 0.1875, 0.4687, 0.1875, 0.5, 0.1875, 0.4687, 0.1875, 0.4687, 0.1875, 0.4687, 0.1875, 0.4687, 0.1875, 0.4687, 0.1875, 0.4687, 0.1875, 0.4687, 0.1875, 0.4687, 0.1875, 0.625, 0.1875, 0.625, 0.1875, 0.625, 0.1875, 0.625, 0.1875, 0.625, 0.1875, 0.625, 0.1875, 0.625, 0.1875, 0.625, 0.1875, 0.4687, 0.1875, 0.5, 0.1875, 0.5, 0.1875, 0.4687, 0.1875, 0.5312, 0.1875, 0.5, 0.1875, 0.5, 0.1875, 0.5312, 0.1875, 0.5, 0.1875, 0.5312, 0.1875, 0.5312, 0.1875, 0.5, 0.1875, 0.5, 0.1875, 0.5312, 0.1875, 0.5312, 0.1875, 0.5, 0.1875, 0.5312, 0.1875, 0.5, 0.1875, 0.5, 0.1875, 0.5312, 0.1875, 0.4687, 0.1875, 0.5, 0.1875, 0.5, 0.1875, 0.4687, 0.1875, 0.625, 0.1875, 0.625, 0.1875, 0.625, 0.1875, 0.625, 0.1875, 0.625, 0.1875, 0.625, 0.1875, 0.625, 0.1875, 0.625, 0.1875, 0.4687, 0.1875, 0.4687, 0.1875, 0.4687, 0.1875, 0.4687, 0.1875, 0.4687, 0.1875, 0.4687, 0.1875, 0.4687, 0.1875, 0.4687, 0.1875, 0.5, 0.1875, 0.4687, 0.1875, 0.4687, 0.1875, 0.5, 0.1875, 0.5937, 0.1875, 0.625, 0.1875, 0.625, 0.1875, 0.5937, 0.1875, 0.625, 0.1875, 0.5937, 0.1875, 0.5937, 0.1875, 0.625, 0.1875, 0.5625, 0.1875, 0.5937, 0.1875, 0.5937, 0.1875, 0.5625, 0.1875, 0.5937, 0.1875, 0.5625, 0.1875, 0.5625, 0.1875, 0.5937, 0.1875, 0.5312, 0.1875, 0.5625, 0.1875, 0.5625, 0.1875, 0.5312, 0.1875, 0.5625, 0.1875, 0.5312, 0.1875, 0.5312, 0.1875, 0.5625, 0.1875, 0.5, 0.1875, 0.5312, 0.1875, 0.5312, 0.1875, 0.5, 0.1875, 0.5312, 0.1875, 0.5, 0.1875, 0.5, 0.1875, 0.5312, 0.1875, 0.4687, 0.1875, 0.5, 0.1875, 0.5, 0.1875, 0.4687, 0.1875, 0.625, 0.1875, 0.625, 0.1875, 0.625, 0.1875, 0.625, 0.1875, 0.625, 0.1875, 0.625, 0.1875, 0.625, 0.1875, 0.625, 0.1875, 0.4687, 0.1875, 0.4687, 0.1875, 0.4687, 0.1875, 0.4687, 0.1875, 0.4687, 0.1875, 0.4687, 0.1875, 0.4687, 0.1875, 0.4687, 0.1875, 0.5, 0.1875, 0.4687, 0.1875, 0.4687, 0.1875, 0.5, 0.1875, 0.5937, 0.1875, 0.625, 0.1875, 0.625, 0.1875, 0.5937, 0.1875, 0.625, 0.1875, 0.5937, 0.1875, 0.5937, 0.1875, 0.625, 0.1875, 0.5625, 0.1875, 0.5937, 0.1875, 0.5937, 0.1875, 0.5625, 0.1875, 0.5937, 0.1875, 0.5625, 0.1875, 0.5625, 0.1875, 0.5937, 0.1875, 0.5312, 0.1875, 0.5625, 0.1875, 0.5625, 0.1875, 0.5312, 0.1875, 0.5625, 0.1875, 0.5312, 0.1875, 0.5312, 0.1875, 0.5625, 0.1875, 0.5625, 0.1875, 0.5937, 0.1875, 0.5937, 0.1875, 0.5625, 0.1875, 0.625, 0.1875, 0.5937, 0.1875, 0.5937, 0.1875, 0.625, 0.1875, 0.5937, 0.1875, 0.625, 0.1875, 0.625, 0.1875, 0.5937, 0.1875, 0.5, 0.1875, 0.4687, 0.1875, 0.4687, 0.1875, 0.5, 0.1875, 0.4687, 0.1875, 0.4687, 0.1875, 0.4687, 0.1875, 0.4687, 0.1875, 0.4687, 0.1875, 0.4687, 0.1875, 0.4687, 0.1875, 0.4687, 0.1875, 0.625, 0.1875, 0.625, 0.1875, 0.625, 0.1875, 0.625, 0.1875, 0.625, 0.1875, 0.625, 0.1875, 0.625, 0.1875, 0.625, 0.1875, 0.4687, 0.1875, 0.5, 0.1875, 0.5, 0.1875, 0.4687, 0.1875, 0.5312, 0.1875, 0.5, 0.1875, 0.5, 0.1875, 0.5312, 0.1875, 0.5, 0.1875, 0.5312, 0.1875, 0.5312, 0.1875, 0.5, 0.1875, 0.5625, 0.1875, 0.5312, 0.1875, 0.5312, 0.1875, 0.5625, 0.1875, 0.5312, 0.1875, 0.5625, 0.1875, 0.5625, 0.1875, 0.5312, 0.1875, 0.5937, 0.1875, 0.5625, 0.1875, 0.5625, 0.1875, 0.5937, 0.1875, 0.4687, 0.1875, 0.5, 0.1875, 0.5, 0.1875, 0.4687, 0.1875, 0.5312, 0.1875, 0.5, 0.1875, 0.5, 0.1875, 0.5312, 0.1875, 0.5, 0.1875, 0.5312, 0.1875, 0.5312, 0.1875, 0.5, 0.1875, 0.5625, 0.1875, 0.5312, 0.1875, 0.5312, 0.1875, 0.5625, 0.1875, 0.5312, 0.1875, 0.5625, 0.1875, 0.5625, 0.1875, 0.5312, 0.1875, 0.5937, 0.1875, 0.5625, 0.1875, 0.5625, 0.1875, 0.5937, 0.1875, 0.5625, 0.1875, 0.5937, 0.1875, 0.5937, 0.1875, 0.5625, 0.1875, 0.625, 0.1875, 0.5937, 0.1875, 0.5937, 0.1875, 0.625, 0.1875, 0.5937, 0.1875, 0.625, 0.1875, 0.625, 0.1875, 0.5937, 0.1875, 0.5, 0.1875, 0.4687, 0.1875, 0.4687, 0.1875, 0.5, 0.1875, 0.4687, 0.1875, 0.4687, 0.1875, 0.4687, 0.1875, 0.4687, 0.1875, 0.4687, 0.1875, 0.4687, 0.1875, 0.4687, 0.1875, 0.4687, 0.1875, 0.625, 0.1875, 0.625, 0.1875, 0.625, 0.1875, 0.625, 0.1875, 0.625, 0.1875, 0.625, 0.1875, 0.625, 0.1875, 0.625, 0.1875, 0.625, 0.1875, 0.625, 0.1875, 0.625, 0.1875, 0.5, 0.1875, 0.5312, 0.1875, 0.5312, 0.1875, 0.5, 0.1875, 0.5937, 0.1875, 0.5625, 0.1875, 0.5625, 0.1875, 0.5937, 0.1875, 0.5625, 0.1875, 0.5937, 0.1875, 0.5937, 0.1875, 0.5625, 0.1875, 0.625, 0.1875, 0.5937, 0.1875, 0.5937, 0.1875, 0.625, 0.1875, 0.5937, 0.1875, 0.625, 0.1875, 0.625, 0.1875, 0.5937, 0.1875, 0.5, 0.1875, 0.4687, 0.1875, 0.4687, 0.1875, 0.5, 0.1875, 0.5, 0.1875, 0.4687, 0.1875, 0.4687, 0.1875, 0.5, 0.1875, 0.4687, 0.1875, 0.4687, 0.1875, 0.4687, 0.1875, 0.4687, 0.1875, 0.625, 0.1875, 0.625, 0.1875, 0.625, 0.1875, 0.625, 0.1875, 0.4687, 0.1875, 0.4687, 0.1875, 0.4687, 0.1875, 0.4687, 0.1875, 0.5312, 0.1875, 0.5, 0.1875, 0.5, 0.1875, 0.5312, 0.1875, 0.4687, 0.1875, 0.5, 0.1875, 0.5, 0.1875, 0.4687, 0.1875, 0.5625, 0.1875, 0.5312, 0.1875, 0.5312, 0.1875, 0.5625, 0.1875, 0.5937, 0.1875, 0.5625, 0.1875, 0.5937, 0.1875, 0.5937, 0.1875, 0.625, 0.1875, 0.5937, 0.1875, 0.625, 0.1875, 0.5937, 0.1875, 0.625, 0.1875, 0.4687, 0.1875, 0.4687, 0.1875, 0.4687, 0.1875, 0.5, 0.1875, 0.4687, 0.1875, 0.5, 0.1875, 0.625, 0.1875, 0.625, 0.1875, 0.625, 0.1875, 0.4687, 0.1875, 0.4687, 0.1875, 0.4687, 0.1875, 0.4687, 0.1875, 0.5, 0.1875, 0.4687, 0.1875, 0.5, 0.1875, 0.5312, 0.1875, 0.5, 0.1875, 0.5312, 0.1875, 0.5, 0.1875, 0.5312, 0.1875, 0.5312, 0.1875, 0.5625, 0.1875, 0.5312, 0.1875, 0.5625, 0.1875, 0.5312, 0.1875, 0.5625, 0.1875, 0.5625, 0.1875, 0.5937, 0.1875, 0.5625, 0.1875, 0.5, 0.1875, 0.5312, 0.1875, 0.5312, 0.1875, 0.5, 0.1875, 0.4687, 0.1875, 0.4687, 0.1875, 0.4687, 0.1875, 0.4687, 0.1875, 0.5, 0.1875, 0.4687, 0.1875, 0.4687, 0.1875, 0.5, 0.1875, 0.4687, 0.1875, 0.4687, 0.1875, 0.4687, 0.1875, 0.4687, 0.1875, 0.5625, 0.1875, 0.5625, 0.1875, 0.5625, 0.1875, 0.5625, 0.1875, 0.4687, 0.1875, 0.4687, 0.1875, 0.4687, 0.1875, 0.4687, 0.1875, 0.5312, 0.1875, 0.5, 0.1875, 0.5, 0.1875, 0.5312, 0.1875, 0.5312, 0.1875, 0.5625, 0.1875, 0.5625, 0.1875, 0.5312, 0.1875, 0.4687, 0.1875, 0.4687, 0.1875, 0.4687, 0.1875, 0.4687, 0.1875, 0.5625, 0.1875, 0.5312, 0.1875, 0.5312, 0.1875, 0.5625, 0.1875, 0.5312, 0.1875, 0.5625, 0.1875, 0.5625, 0.1875, 0.5312, 0.1875, 0.4687, 0.1875, 0.4687, 0.1875, 0.4687, 0.1875, 0.4687, 0.1875, 0.4687, 0.1875, 0.5, 0.1875, 0.5, 0.1875, 0.4687, 0.1875, 0.5, 0.1875, 0.5312, 0.1875, 0.5312, 0.1875, 0.5, 0.1875, 0.5625, 0.1875, 0.5625, 0.1875, 0.5625, 0.1875, 0.5625, 0.1875, 0.5312, 0.1875, 0.5, 0.1875, 0.5, 0.1875, 0.5312, 0.1875, 0.5312, 0.1875, 0.5625, 0.1875, 0.5625, 0.1875, 0.5312, 0.1875, 0.5625, 0.1875, 0.5312, 0.1875, 0.5312, 0.1875, 0.5625, 0.1875, 0.4687, 0.1875, 0.4687, 0.1875, 0.4687, 0.1875, 0.4687, 0.1875, 0.4687, 0.1875, 0.5, 0.1875, 0.5, 0.1875, 0.4687, 0.1875])
me_sphere.use_remesh_fix_poles = True
me_sphere.use_remesh_preserve_attributes = False
me_sphere.use_mirror_vertex_groups = False
me_sphere.update()

# ---- objects
ob_light = bpy.data.objects.new('Light', light_light)
ob_camera = bpy.data.objects.new('Camera', cam_camera)
ob_sphere = bpy.data.objects.new('Sphere', me_sphere)

# ---- transforms, parenting, visibility, modifiers, constraints
ob_light.location = (4.076, 1.005, 5.904)
ob_light.rotation_euler = (0.6503, 0.05522, 1.866)
ob_light.lock_rotations_4d = False
ob_light.empty_display_type = 'ARROWS'
ob_light.color = (0.0, 0.0, 0.0, 0.0)
ob_light.lineart.crease_threshold = 0.0
ob_camera.location = (7.359, -6.926, 4.958)
ob_camera.rotation_euler = (1.109, 0.0, 0.8149)
ob_camera.lock_rotations_4d = False
ob_camera.empty_display_type = 'ARROWS'
ob_camera.color = (0.0, 0.0, 0.0, 0.0)
ob_camera.display_type = 'WIRE'
ob_camera.lineart.crease_threshold = 0.0
ob_sphere.location = (0.0, 0.0, 0.0)
ob_sphere.lineart.crease_threshold = 0.0
_m = ob_sphere.modifiers.new('Mirror', 'MIRROR')
_m.use_clip = True

# ---- collection membership
col_collection.objects.link(ob_light)
col_collection.objects.link(ob_camera)
col_collection.objects.link(ob_sphere)

# ---- scene / render settings (as saved in the file)
scene.camera = ob_camera
scene.frame_start = 1; scene.frame_end = 250; scene.frame_set(181)
scene.render.engine = 'BLENDER_EEVEE_NEXT'
scene.cycles.use_denoising = False
scene.cycles.samples = 128
scene.cycles.sampling_pattern = 'TABULATED_SOBOL'
scene.cycles.use_adaptive_sampling = False
scene.cycles.use_light_tree = False
scene.view_settings.view_transform = 'Filmic'
bpy.context.view_layer.update()
